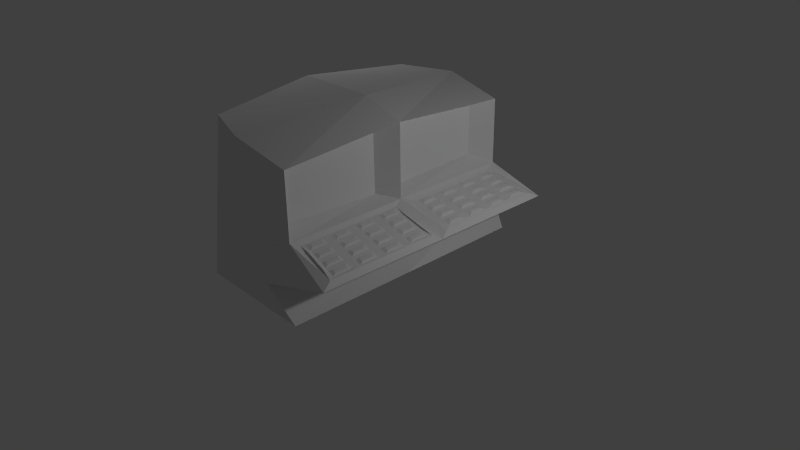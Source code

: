 # Source: term.blend  (saved by Blender 2.76.0; exported with 4.5.12 LTS)
import bpy
from mathutils import Matrix  # noqa: F401  (used for matrix-valued properties, if any)

bpy.ops.wm.read_factory_settings(use_empty=True)
scene = bpy.context.scene
scene.name = 'Scene'

# ---- collections
col_collection_1 = bpy.data.collections.new('Collection 1'); scene.collection.children.link(col_collection_1)

# ---- materials (node trees are filled in below, after node groups)
mat_material = bpy.data.materials.new('Material')
mat_material.alpha_threshold = 0.0
mat_material.use_transparent_shadow = False
mat_material.roughness = 0.5
mat_material.line_color = (0.0, 0.0, 0.0, 1.0)

# ---- material node trees

# ---- world
world_world = bpy.data.worlds.new('World'); scene.world = world_world
world_world.color = (0.05088, 0.05088, 0.05088)
world_world.use_sun_shadow = False
world_world.sun_shadow_jitter_overblur = 0.0
world_world.cycles.sampling_method = 'MANUAL'
world_world.cycles.sample_map_resolution = 256

# ---- cameras
cam_camera = bpy.data.cameras.new('Camera')
cam_camera.clip_end = 100.0
cam_camera.lens = 35.0
cam_camera.sensor_width = 32.0
cam_camera.sensor_height = 18.0
cam_camera.ortho_scale = 7.314
cam_camera.dof.focus_distance = 0.0
cam_camera.dof.aperture_fstop = 128.0

# ---- lights
light_lamp_001 = bpy.data.lights.new('Lamp.001', 'POINT')
light_lamp_001.transmission_factor = 0.0
light_lamp_001.cutoff_distance = 30.0
light_lamp_001.energy = 100.0
light_lamp_001.shadow_buffer_clip_start = 1.001
light_lamp_001.shadow_soft_size = 0.1
light_lamp_001.shadow_maximum_resolution = 0.006
light_lamp_001.use_absolute_resolution = True
light_lamp_001.cycles.use_multiple_importance_sampling = False
light_lamp = bpy.data.lights.new('Lamp', 'POINT')
light_lamp.transmission_factor = 0.0
light_lamp.cutoff_distance = 30.0
light_lamp.energy = 100.0
light_lamp.shadow_buffer_clip_start = 1.001
light_lamp.shadow_soft_size = 0.1
light_lamp.shadow_maximum_resolution = 0.006
light_lamp.use_absolute_resolution = True
light_lamp.cycles.use_multiple_importance_sampling = False

# ---- meshes
me_cube = bpy.data.meshes.new('Cube')
me_cube.from_pydata([(0.2697, 0.7258, 0.05664), (0.2697, -0.7342, 0.04819), (-1.119, -0.5933, 0.2902), (-1.133, 0.5878, 0.3187), (0.2697, 0.7258, 0.7123), (0.2697, -0.7342, 0.7207), (-1.119, -0.5738, 0.8556), (-1.134, 0.5665, 0.8486), (0.6571, 0.8774, -1.0), (0.6571, -0.8774, -1.0), (-0.283, 0.8543, 1.0), (-0.283, -0.8543, 1.0), (1.169, -0.8145, -0.25), (-0.283, 0.9491, -0.3314), (-0.283, -0.9491, -0.3077), (0.6571, -7.824e-08, -1.0), (-1.233, 0.2513, 0.3188), (-0.05228, -5.364e-07, 1.116), (-1.232, 0.1823, 0.9097), (0.2697, -0.09494, 0.003869), (0.2697, -0.09494, 0.8094), (1.175, -0.05905, -0.2586), (0.2697, 0.1034, 0.01231), (0.566, -0.7724, -0.09586), (0.5238, -0.8292, 0.8157), (0.2697, 0.1034, 0.8009), (0.5238, 0.8292, 0.8157), (0.5661, -0.06057, -0.09537), (0.5238, -4.768e-07, 0.9302), (0.5238, -0.8292, -0.04674), (1.212, -0.8794, -0.3272), (1.223, 0.8831, -0.3475), (0.5238, 0.8292, -0.04674), (1.217, 0.001824, -0.3374), (0.5238, -1.192e-07, -0.04674), (0.6153, -0.1114, -0.09257), (0.5661, -0.06057, -0.09537), (0.6153, -0.7248, -0.09252), (0.566, -0.7724, -0.09586), (1.12, -0.7601, -0.222), (1.169, -0.8145, -0.25), (1.175, -0.05905, -0.2586), (1.125, -0.1101, -0.2289), (0.6153, -0.3672, -0.09257), (0.5376, -0.4165, -0.08564), (0.6153, -0.4691, -0.09253), (0.8185, -0.739, -0.1446), (0.8751, -0.7935, -0.1438), (0.9171, -0.7459, -0.1699), (1.172, -0.4364, -0.2242), (1.123, -0.3842, -0.226), (1.122, -0.4861, -0.2249), (0.8626, -0.05619, -0.2059), (0.821, -0.1108, -0.1476), (0.9194, -0.1106, -0.1739), (0.82, -0.3741, -0.1463), (0.8196, -0.4759, -0.1459), (0.9181, -0.4792, -0.1716), (0.9184, -0.3773, -0.1722), (0.6153, -0.648, -0.0925), (0.6153, -0.546, -0.09255), (0.5376, -0.5945, -0.08576), (1.068, -0.7564, -0.2086), (0.9694, -0.7495, -0.1833), (1.026, -0.804, -0.1823), (1.124, -0.1962, -0.228), (1.124, -0.2981, -0.2269), (1.173, -0.2476, -0.2263), (1.071, -0.1102, -0.2145), (1.015, -0.05581, -0.2467), (0.973, -0.1105, -0.1882), (0.6153, -0.2902, -0.09255), (0.6153, -0.1884, -0.09259), (0.5376, -0.2385, -0.08551), (0.7662, -0.7354, -0.1312), (0.6676, -0.7285, -0.1059), (0.7243, -0.7829, -0.1052), (1.122, -0.5721, -0.224), (1.121, -0.674, -0.2229), (1.171, -0.6253, -0.222), (0.7673, -0.111, -0.1332), (0.7105, -0.05657, -0.1651), (0.6689, -0.1112, -0.1069), (1.069, -0.4843, -0.2111), (1.07, -0.3824, -0.212), (0.9715, -0.3791, -0.1861), (0.971, -0.481, -0.1854), (0.7669, -0.3723, -0.1324), (0.6684, -0.369, -0.1065), (0.6682, -0.4709, -0.1064), (0.7667, -0.4741, -0.132), (0.9191, -0.1931, -0.1734), (0.8207, -0.1915, -0.1472), (0.8203, -0.2934, -0.1467), (0.9187, -0.2949, -0.1727), (0.9178, -0.5616, -0.1711), (0.8192, -0.5565, -0.1455), (0.8188, -0.6585, -0.145), (0.9174, -0.6636, -0.1704), (0.7664, -0.6558, -0.1315), (0.7665, -0.5538, -0.1318), (0.668, -0.5487, -0.1062), (0.6678, -0.6507, -0.1061), (0.767, -0.2926, -0.1326), (0.7672, -0.1907, -0.133), (0.6688, -0.1892, -0.1068), (0.6686, -0.291, -0.1066), (1.07, -0.2972, -0.2128), (1.071, -0.1954, -0.2138), (0.9726, -0.1939, -0.1876), (0.972, -0.2957, -0.1868), (1.068, -0.6713, -0.2094), (1.069, -0.5694, -0.2103), (0.9705, -0.5643, -0.1847), (0.9699, -0.6663, -0.184), (0.5952, -0.7443, -0.1033), (0.5952, -0.6261, -0.1033), (1.14, -0.7823, -0.2429), (1.048, -0.7758, -0.2192), (1.145, -0.08924, -0.2504), (1.144, -0.2173, -0.2491), (1.051, -0.08948, -0.2253), (0.5952, -0.3873, -0.1032), (0.5952, -0.2691, -0.1032), (0.8386, -0.7612, -0.1657), (0.746, -0.7548, -0.1419), (1.143, -0.4659, -0.2463), (1.142, -0.594, -0.245), (0.7473, -0.09024, -0.1439), (0.8412, -0.09, -0.169), (1.049, -0.4628, -0.222), (1.143, -0.4057, -0.247), (1.05, -0.4025, -0.2225), (0.7466, -0.4527, -0.1428), (0.8398, -0.4558, -0.1672), (0.84, -0.3955, -0.1675), (0.7467, -0.3924, -0.143), (0.8989, -0.2135, -0.1839), (0.8994, -0.08986, -0.1846), (0.8407, -0.2126, -0.1684), (0.8976, -0.5814, -0.1817), (0.898, -0.4577, -0.1824), (0.8393, -0.5784, -0.1666), (0.5952, -0.5658, -0.1033), (0.5952, -0.4476, -0.1033), (0.9895, -0.7718, -0.2043), (0.8969, -0.7653, -0.1806), (1.144, -0.2776, -0.2484), (0.9933, -0.08962, -0.2097), (0.5952, -0.2089, -0.1032), (0.5952, -0.09062, -0.1032), (0.6877, -0.7507, -0.127), (1.141, -0.6543, -0.2443), (0.6891, -0.09039, -0.1283), (0.9912, -0.4609, -0.2067), (0.9915, -0.4006, -0.2073), (0.8983, -0.3975, -0.1828), (0.6883, -0.4507, -0.1276), (0.6884, -0.3905, -0.1277), (0.8987, -0.2738, -0.1835), (0.8405, -0.2729, -0.1681), (0.8974, -0.6417, -0.1813), (0.839, -0.6387, -0.1662), (0.7463, -0.6339, -0.1423), (0.7464, -0.5736, -0.1425), (0.6879, -0.6309, -0.1272), (0.6881, -0.5706, -0.1274), (0.7469, -0.2715, -0.1434), (0.7471, -0.2112, -0.1435), (0.6887, -0.2706, -0.1279), (0.6888, -0.2103, -0.1281), (1.05, -0.2761, -0.2237), (1.051, -0.2159, -0.2242), (0.9922, -0.2752, -0.2082), (0.9926, -0.215, -0.2087), (1.048, -0.6495, -0.2203), (1.049, -0.5892, -0.2209), (0.9902, -0.6465, -0.2053), (0.9905, -0.5862, -0.2058), (1.117, 0.7469, -0.2278), (1.18, 0.8215, -0.2836), (0.6296, 0.7111, -0.09221), (0.5639, 0.7792, -0.08439), (0.6296, 0.127, -0.09228), (0.5634, 0.05325, -0.08448), (1.113, 0.1283, -0.2211), (1.176, 0.0583, -0.2757), (0.8707, 0.804, -0.1855), (0.824, 0.7254, -0.1463), (0.9227, 0.7327, -0.1737), (1.178, 0.4392, -0.2801), (1.115, 0.4889, -0.225), (1.114, 0.3864, -0.2239), (0.6296, 0.4704, -0.09228), (0.5627, 0.4172, -0.08354), (0.6296, 0.3679, -0.09222), (0.8216, 0.1275, -0.1435), (0.8698, 0.05184, -0.182), (0.9205, 0.1278, -0.1699), (0.823, 0.4778, -0.1451), (0.8226, 0.3753, -0.1447), (0.9214, 0.3791, -0.1715), (0.9218, 0.4815, -0.1722), (0.6774, 0.7146, -0.1056), (0.7761, 0.7219, -0.133), (0.7241, 0.7932, -0.1446), (1.116, 0.6693, -0.2269), (1.116, 0.5667, -0.2259), (1.179, 0.6204, -0.2813), (0.6296, 0.1963, -0.09222), (0.6296, 0.2987, -0.09228), (0.5626, 0.2465, -0.08369), (1.066, 0.1281, -0.2087), (0.9671, 0.1279, -0.1823), (1.015, 0.05221, -0.2207), (0.9705, 0.7362, -0.1871), (1.069, 0.7434, -0.2144), (1.017, 0.8148, -0.2264), (1.114, 0.3086, -0.223), (1.113, 0.2062, -0.222), (1.177, 0.258, -0.278), (0.6296, 0.5395, -0.09222), (0.6296, 0.642, -0.09227), (0.5627, 0.588, -0.08339), (0.775, 0.1274, -0.1311), (0.6761, 0.1272, -0.1046), (0.7244, 0.05148, -0.1434), (1.067, 0.3846, -0.2111), (1.068, 0.4871, -0.2121), (0.9691, 0.4833, -0.185), (0.9685, 0.3809, -0.1843), (0.7757, 0.4759, -0.1322), (0.6769, 0.4722, -0.1052), (0.6767, 0.3697, -0.1051), (0.7755, 0.3735, -0.1318), (0.9224, 0.6584, -0.1733), (0.8237, 0.6529, -0.1459), (0.8233, 0.5503, -0.1455), (0.922, 0.5559, -0.1726), (0.9211, 0.3046, -0.171), (0.8223, 0.3026, -0.1443), (0.8219, 0.2002, -0.1439), (0.9208, 0.2022, -0.1703), (0.7752, 0.1993, -0.1313), (0.7754, 0.3017, -0.1317), (0.6765, 0.2997, -0.1049), (0.6763, 0.1973, -0.1048), (0.7758, 0.5477, -0.1324), (0.776, 0.6502, -0.1328), (0.6773, 0.6447, -0.1054), (0.6771, 0.5422, -0.1053), (1.068, 0.564, -0.2128), (1.069, 0.6666, -0.2138), (0.9701, 0.6611, -0.1864), (0.9695, 0.5585, -0.1857), (1.066, 0.2052, -0.2094), (1.067, 0.3076, -0.2104), (0.9681, 0.3056, -0.1837), (0.9675, 0.2032, -0.1829), (0.6035, 0.7363, -0.1063), (0.7036, 0.7437, -0.1342), (1.143, 0.776, -0.2566), (1.142, 0.6436, -0.2552), (0.6034, 0.09988, -0.1066), (0.6034, 0.2229, -0.1065), (1.139, 0.1012, -0.2491), (1.04, 0.101, -0.2228), (0.8966, 0.7579, -0.1879), (0.9968, 0.7653, -0.2158), (1.141, 0.4146, -0.2526), (1.14, 0.282, -0.2511), (0.6034, 0.4423, -0.1064), (0.6034, 0.5652, -0.1064), (0.8477, 0.1005, -0.1717), (0.7488, 0.1002, -0.1453), (1.041, 0.4108, -0.2256), (1.141, 0.4628, -0.2532), (1.042, 0.459, -0.226), (0.7494, 0.3996, -0.1462), (0.8488, 0.4034, -0.1732), (0.849, 0.4516, -0.1734), (0.7495, 0.4478, -0.1463), (0.8962, 0.6298, -0.1872), (0.8502, 0.7545, -0.175), (0.8497, 0.6272, -0.1743), (0.8949, 0.277, -0.1851), (0.8953, 0.4052, -0.1859), (0.8484, 0.2761, -0.1726), (0.7501, 0.7471, -0.1471), (1.142, 0.5953, -0.2546), (0.6034, 0.2711, -0.1065), (0.6034, 0.394, -0.1064), (0.9931, 0.1009, -0.2104), (0.8942, 0.1006, -0.184), (1.043, 0.7687, -0.2288), (1.139, 0.2338, -0.2506), (0.6035, 0.6134, -0.1063), (0.7023, 0.1001, -0.1329), (0.9948, 0.409, -0.2129), (0.9951, 0.4572, -0.2133), (0.8955, 0.4534, -0.1861), (0.7029, 0.3978, -0.1335), (0.703, 0.4461, -0.1336), (0.896, 0.5815, -0.1869), (0.8495, 0.5789, -0.1741), (0.8947, 0.2288, -0.1848), (0.8482, 0.2279, -0.1723), (0.7491, 0.2258, -0.1457), (0.7492, 0.274, -0.1458), (0.7025, 0.2249, -0.1331), (0.7026, 0.2731, -0.1333), (0.7497, 0.5734, -0.1466), (0.7498, 0.6216, -0.1467), (0.7033, 0.5708, -0.1338), (0.7034, 0.619, -0.1339), (1.042, 0.5897, -0.2272), (1.043, 0.638, -0.2276), (0.9958, 0.5871, -0.2143), (0.996, 0.6354, -0.2148), (1.04, 0.2318, -0.224), (1.041, 0.28, -0.2244), (0.9938, 0.2308, -0.2114), (0.9941, 0.279, -0.2118), (0.1154, -0.9486, -0.546), (0.5918, 0.001261, -0.542), (0.1154, 0.9474, -0.5538), (0.3327, 0.9327, -0.5454), (0.3232, -0.9326, -0.5387), (-1.223, -0.2483, 0.2902), (-1.0, 0.8583, -1.0), (-1.0, 0.7284, 1.0), (-1.223, -0.1721, 0.9195), (-1.166, 0.1759, 0.2307), (-1.021, 0.6766, 0.2307), (-1.019, 0.6481, 0.9245), (-1.167, 0.08501, 1.014), (-1.0, -0.8583, -1.0), (-1.0, -0.7284, 1.0), (-1.186, 3.167e-07, -1.0), (-1.186, 1.788e-07, 1.116), (-1.024, -0.6612, 0.2224), (-1.022, -0.637, 0.914), (-1.163, -0.1905, 0.2224), (-1.164, -0.09685, 1.0)], [], [(15, 9, 336, 338), (17, 339, 337, 11), (19, 20, 5, 1), (9, 323, 14, 11, 337, 336), (16, 18, 7, 3), (10, 13, 325, 8, 329, 330), (324, 327, 9, 15), (325, 326, 8), (327, 323, 9), (28, 26, 10, 17), (23, 12, 40, 64, 47, 76, 38), (26, 32, 31, 13, 10), (29, 24, 11, 14, 30), (189, 235, 253, 215), (24, 28, 17, 11), (326, 324, 15, 8), (2, 6, 331, 328), (0, 4, 25, 22), (10, 330, 339, 17), (8, 15, 338, 329), (19, 1, 29, 34), (1, 5, 24, 29), (5, 20, 28, 24), (20, 19, 34, 28), (4, 0, 32, 26), (0, 22, 34, 32), (25, 4, 26, 28), (22, 25, 28, 34), (23, 27, 34, 29), (12, 23, 29, 30), (21, 12, 30, 33), (27, 21, 33, 34), (216, 252, 206, 179), (182, 205, 187, 217, 180, 31, 32), (181, 222, 249, 203), (209, 183, 225, 246), (68, 108, 65, 42), (59, 37, 75, 102), (111, 62, 39, 78), (35, 72, 105, 82), (80, 104, 92, 53), (83, 112, 77, 51), (57, 95, 113, 86), (71, 43, 88, 106), (12, 21, 41, 67, 49, 79, 40), (54, 91, 109, 70), (21, 27, 36, 81, 52, 69, 41), (98, 48, 63, 114), (45, 60, 101, 89), (90, 100, 96, 56), (103, 87, 55, 93), (107, 84, 50, 66), (94, 58, 85, 110), (99, 74, 46, 97), (122, 44, 144), (124, 47, 146), (49, 131, 126), (52, 129, 138), (135, 134, 141, 156), (116, 143, 61), (118, 145, 64), (120, 147, 67), (121, 69, 148), (123, 149, 73), (125, 151, 76), (127, 152, 79), (128, 81, 153), (130, 132, 155, 154), (136, 158, 157, 133), (137, 139, 160, 159), (140, 142, 162, 161), (163, 164, 166, 165), (167, 168, 170, 169), (171, 172, 174, 173), (175, 176, 178, 177), (61, 38, 115, 116), (64, 40, 117, 118), (67, 41, 119, 120), (121, 119, 41, 69), (73, 44, 122, 123), (76, 47, 124, 125), (79, 49, 126, 127), (128, 129, 52, 81), (130, 126, 131, 132), (133, 134, 135, 136), (137, 138, 129, 139), (140, 141, 134, 142), (44, 61, 143, 144), (47, 64, 145, 146), (49, 67, 147, 131), (138, 148, 69, 52), (36, 73, 149, 150), (38, 76, 151, 115), (40, 79, 152, 117), (150, 153, 81, 36), (141, 154, 155, 156), (144, 157, 158, 122), (156, 159, 160, 135), (146, 161, 162, 124), (163, 162, 142, 164), (116, 165, 166, 143), (164, 133, 157, 166), (125, 163, 165, 151), (167, 160, 139, 168), (123, 169, 170, 149), (168, 128, 153, 170), (136, 167, 169, 158), (171, 147, 120, 172), (159, 173, 174, 137), (172, 121, 148, 174), (132, 171, 173, 155), (175, 152, 127, 176), (161, 177, 178, 140), (176, 130, 154, 178), (118, 175, 177, 145), (27, 23, 38, 61, 44, 73, 36), (37, 59, 116, 115), (39, 62, 118, 117), (42, 65, 120, 119), (68, 42, 119, 121), (43, 71, 123, 122), (46, 74, 125, 124), (51, 77, 127, 126), (80, 53, 129, 128), (83, 51, 126, 130), (50, 84, 132, 131), (90, 56, 134, 133), (55, 87, 136, 135), (91, 54, 138, 137), (53, 92, 139, 129), (95, 57, 141, 140), (56, 96, 142, 134), (60, 45, 144, 143), (63, 48, 146, 145), (66, 50, 131, 147), (54, 70, 148, 138), (72, 35, 150, 149), (75, 37, 115, 151), (78, 39, 117, 152), (35, 82, 153, 150), (57, 86, 154, 141), (85, 58, 156, 155), (45, 89, 157, 144), (88, 43, 122, 158), (58, 94, 159, 156), (93, 55, 135, 160), (48, 98, 161, 146), (97, 46, 124, 162), (99, 97, 162, 163), (96, 100, 164, 142), (59, 102, 165, 116), (101, 60, 143, 166), (100, 90, 133, 164), (89, 101, 166, 157), (74, 99, 163, 125), (102, 75, 151, 165), (103, 93, 160, 167), (92, 104, 168, 139), (71, 106, 169, 123), (105, 72, 149, 170), (104, 80, 128, 168), (82, 105, 170, 153), (87, 103, 167, 136), (106, 88, 158, 169), (107, 66, 147, 171), (65, 108, 172, 120), (94, 110, 173, 159), (109, 91, 137, 174), (108, 68, 121, 172), (70, 109, 174, 148), (84, 107, 171, 132), (110, 85, 155, 173), (111, 78, 152, 175), (77, 112, 176, 127), (98, 114, 177, 161), (113, 95, 140, 178), (112, 83, 130, 176), (86, 113, 178, 154), (62, 111, 175, 118), (114, 63, 145, 177), (195, 210, 245, 233), (234, 244, 240, 200), (201, 239, 257, 230), (221, 193, 232, 250), (255, 212, 185, 219), (227, 256, 218, 192), (186, 214, 197, 226, 184, 34, 33), (242, 198, 213, 258), (184, 211, 194, 223, 182, 32, 34), (204, 248, 236, 188), (247, 231, 199, 237), (251, 228, 191, 207), (238, 202, 229, 254), (243, 224, 196, 241), (187, 283, 267), (190, 276, 269), (271, 194, 291), (273, 197, 293), (280, 279, 286, 300), (260, 288, 205), (262, 289, 208), (264, 290, 211), (266, 292, 214), (268, 294, 217), (270, 295, 220), (272, 296, 223), (274, 297, 226), (275, 277, 299, 298), (281, 302, 301, 278), (282, 284, 304, 303), (285, 287, 306, 305), (307, 308, 310, 309), (311, 312, 314, 313), (315, 316, 318, 317), (319, 320, 322, 321), (205, 182, 259, 260), (208, 180, 261, 262), (211, 184, 263, 264), (214, 186, 265, 266), (217, 187, 267, 268), (220, 190, 269, 270), (223, 194, 271, 272), (226, 197, 273, 274), (275, 269, 276, 277), (278, 279, 280, 281), (282, 267, 283, 284), (285, 286, 279, 287), (187, 205, 288, 283), (190, 208, 289, 276), (194, 211, 290, 291), (197, 214, 292, 293), (180, 217, 294, 261), (186, 220, 295, 265), (182, 223, 296, 259), (184, 226, 297, 263), (286, 298, 299, 300), (291, 301, 302, 271), (300, 303, 304, 280), (293, 305, 306, 273), (307, 306, 287, 308), (264, 309, 310, 290), (308, 278, 301, 310), (274, 307, 309, 297), (311, 304, 284, 312), (272, 313, 314, 296), (312, 288, 260, 314), (281, 311, 313, 302), (315, 289, 262, 316), (303, 317, 318, 282), (316, 294, 268, 318), (277, 315, 317, 299), (319, 295, 270, 320), (305, 321, 322, 285), (320, 275, 298, 322), (266, 319, 321, 292), (180, 208, 190, 220, 186, 33, 31), (181, 203, 260, 259), (179, 206, 262, 261), (183, 209, 264, 263), (185, 212, 266, 265), (189, 215, 268, 267), (192, 218, 270, 269), (193, 221, 272, 271), (196, 224, 274, 273), (227, 192, 269, 275), (191, 228, 277, 276), (234, 200, 279, 278), (199, 231, 281, 280), (235, 189, 267, 282), (188, 236, 284, 283), (239, 201, 286, 285), (200, 240, 287, 279), (204, 188, 283, 288), (207, 191, 276, 289), (210, 195, 291, 290), (213, 198, 293, 292), (216, 179, 261, 294), (219, 185, 265, 295), (222, 181, 259, 296), (225, 183, 263, 297), (201, 230, 298, 286), (229, 202, 300, 299), (195, 233, 301, 291), (232, 193, 271, 302), (202, 238, 303, 300), (237, 199, 280, 304), (198, 242, 305, 293), (241, 196, 273, 306), (243, 241, 306, 307), (240, 244, 308, 287), (209, 246, 309, 264), (245, 210, 290, 310), (244, 234, 278, 308), (233, 245, 310, 301), (224, 243, 307, 274), (246, 225, 297, 309), (247, 237, 304, 311), (236, 248, 312, 284), (221, 250, 313, 272), (249, 222, 296, 314), (248, 204, 288, 312), (203, 249, 314, 260), (231, 247, 311, 281), (250, 232, 302, 313), (251, 207, 289, 315), (206, 252, 316, 262), (238, 254, 317, 303), (253, 235, 282, 318), (252, 216, 294, 316), (215, 253, 318, 268), (228, 251, 315, 277), (254, 229, 299, 317), (255, 219, 295, 319), (218, 256, 320, 270), (242, 258, 321, 305), (257, 239, 285, 322), (256, 227, 275, 320), (230, 257, 322, 298), (212, 255, 319, 266), (258, 213, 292, 321), (33, 30, 327, 324), (13, 31, 326, 325), (30, 14, 323, 327), (31, 33, 324, 326), (332, 333, 329, 338), (333, 334, 330, 329), (334, 335, 339, 330), (335, 332, 338, 339), (16, 3, 333, 332), (3, 7, 334, 333), (7, 18, 335, 334), (18, 16, 332, 335), (341, 340, 336, 337), (340, 342, 338, 336), (343, 341, 337, 339), (342, 343, 339, 338), (6, 2, 340, 341), (2, 328, 342, 340), (331, 6, 341, 343), (328, 331, 343, 342)])
_ca = me_cube.color_attributes.new('Col', 'BYTE_COLOR', 'CORNER')
_ca.data.foreach_set('color', [1.0, 1.0, 1.0, 1.0, 1.0, 1.0, 1.0, 1.0, 1.0, 1.0, 1.0, 1.0, 1.0, 1.0, 1.0, 1.0, 0.7682, 0.624, 0.3864, 1.0, 0.7682, 0.624, 0.3864, 1.0, 0.7682, 0.624, 0.3864, 1.0, 0.7682, 0.624, 0.3916, 1.0, 0.4452, 0.9823, 1.0, 1.0, 0.4452, 0.9823, 1.0, 1.0, 0.4452, 0.9823, 1.0, 1.0, 0.4452, 0.9823, 1.0, 1.0, 0.7682, 0.624, 0.3864, 1.0, 0.7682, 0.624, 0.3864, 1.0, 0.7682, 0.624, 0.3864, 1.0, 0.7682, 0.624, 0.3864, 1.0, 0.7682, 0.624, 0.3864, 1.0, 0.7682, 0.624, 0.3864, 1.0, 0.7605, 0.6172, 0.3813, 0.9961, 0.7682, 0.6172, 0.3813, 1.0, 0.7682, 0.6172, 0.3813, 1.0, 0.7682, 0.6172, 0.3813, 1.0, 0.7682, 0.624, 0.3864, 1.0, 0.7682, 0.624, 0.3864, 1.0, 0.7682, 0.624, 0.3864, 1.0, 0.7682, 0.624, 0.3864, 1.0, 0.7682, 0.624, 0.3864, 1.0, 0.7682, 0.624, 0.3864, 1.0, 0.7682, 0.624, 0.3864, 1.0, 0.7682, 0.624, 0.3864, 1.0, 0.7682, 0.624, 0.3864, 1.0, 0.7682, 0.624, 0.3864, 1.0, 0.7682, 0.624, 0.3864, 1.0, 0.7682, 0.624, 0.3864, 1.0, 0.7682, 0.624, 0.3864, 1.0, 0.7682, 0.624, 0.3864, 1.0, 0.7682, 0.624, 0.3864, 1.0, 0.7682, 0.624, 0.3864, 1.0, 0.7682, 0.624, 0.3864, 1.0, 0.7682, 0.624, 0.3864, 1.0, 0.7682, 0.624, 0.3864, 1.0, 0.7682, 0.624, 0.3864, 1.0, 0.7682, 0.624, 0.3864, 1.0, 0.7682, 0.624, 0.3864, 1.0, 0.7682, 0.624, 0.3864, 1.0, 0.7682, 0.624, 0.3864, 1.0, 0.7682, 0.624, 0.3864, 1.0, 0.7682, 0.624, 0.3864, 1.0, 0.7682, 0.624, 0.3864, 1.0, 0.7682, 0.624, 0.3864, 1.0, 0.7682, 0.624, 0.3864, 1.0, 0.7682, 0.624, 0.3864, 1.0, 0.7682, 0.624, 0.3864, 1.0, 0.7682, 0.624, 0.3864, 1.0, 0.7682, 0.624, 0.3864, 1.0, 0.7682, 0.624, 0.3864, 1.0, 0.7682, 0.624, 0.3916, 1.0, 0.7682, 0.624, 0.3864, 1.0, 0.7682, 0.624, 0.3864, 1.0, 0.2747, 0.227, 0.1413, 1.0, 0.2747, 0.227, 0.1413, 1.0, 0.2747, 0.227, 0.1413, 1.0, 0.2747, 0.227, 0.1413, 1.0, 0.7682, 0.624, 0.3864, 1.0, 0.7682, 0.624, 0.3864, 1.0, 0.7682, 0.624, 0.3864, 1.0, 0.7758, 0.6308, 0.3968, 1.0, 0.7682, 0.624, 0.3864, 1.0, 0.7682, 0.624, 0.3864, 1.0, 0.7682, 0.624, 0.3864, 1.0, 0.7682, 0.624, 0.3864, 1.0, 0.7605, 0.624, 0.3813, 0.9961, 0.7605, 0.624, 0.3813, 1.0, 0.7605, 0.624, 0.3813, 1.0, 0.7605, 0.624, 0.3813, 1.0, 0.5395, 0.9911, 1.0, 1.0, 0.4452, 0.9823, 1.0, 1.0, 0.4452, 0.9823, 1.0, 1.0, 0.4452, 0.9823, 1.0, 1.0, 0.7913, 0.6584, 0.4397, 1.0, 0.7682, 0.624, 0.3864, 1.0, 0.7682, 0.624, 0.3864, 1.0, 0.7913, 0.6514, 0.4233, 1.0, 1.0, 1.0, 1.0, 1.0, 1.0, 1.0, 1.0, 1.0, 1.0, 1.0, 1.0, 1.0, 1.0, 1.0, 1.0, 1.0, 0.7682, 0.624, 0.3864, 1.0, 0.7682, 0.624, 0.3864, 1.0, 0.7682, 0.624, 0.3864, 1.0, 0.7682, 0.624, 0.3864, 1.0, 0.7682, 0.624, 0.3864, 1.0, 0.7758, 0.6308, 0.402, 1.0, 0.7682, 0.624, 0.3864, 1.0, 0.7682, 0.624, 0.3864, 1.0, 0.7758, 0.6308, 0.402, 1.0, 0.7682, 0.624, 0.3864, 1.0, 0.7682, 0.624, 0.3864, 1.0, 0.7682, 0.624, 0.3864, 1.0, 0.7682, 0.624, 0.3864, 1.0, 0.7682, 0.624, 0.3864, 1.0, 0.7682, 0.624, 0.3864, 1.0, 0.7682, 0.624, 0.3864, 1.0, 0.7682, 0.624, 0.3864, 1.0, 0.7682, 0.624, 0.3864, 1.0, 0.7682, 0.624, 0.3864, 1.0, 0.7682, 0.624, 0.3864, 1.0, 0.7682, 0.624, 0.3864, 1.0, 0.7682, 0.624, 0.3864, 1.0, 0.7682, 0.624, 0.3864, 1.0, 0.7682, 0.624, 0.3864, 1.0, 0.7682, 0.624, 0.3864, 1.0, 0.7682, 0.624, 0.3864, 1.0, 0.7682, 0.624, 0.3864, 1.0, 0.7682, 0.624, 0.3864, 1.0, 0.7682, 0.624, 0.3864, 1.0, 0.7682, 0.624, 0.3864, 1.0, 0.7682, 0.624, 0.3864, 1.0, 0.7682, 0.624, 0.3864, 1.0, 0.7682, 0.624, 0.3864, 1.0, 0.7682, 0.624, 0.3864, 1.0, 0.7682, 0.624, 0.3864, 1.0, 0.7682, 0.624, 0.3864, 1.0, 0.7682, 0.624, 0.3864, 1.0, 0.7682, 0.624, 0.3864, 1.0, 0.7682, 0.624, 0.3864, 1.0, 0.7682, 0.624, 0.3864, 1.0, 0.7682, 0.624, 0.3864, 1.0, 0.7682, 0.624, 0.3864, 1.0, 0.7682, 0.624, 0.3864, 1.0, 0.7682, 0.624, 0.3864, 1.0, 0.7682, 0.624, 0.3864, 1.0, 0.7682, 0.624, 0.3864, 1.0, 0.7682, 0.624, 0.3864, 1.0, 0.7682, 0.624, 0.3864, 1.0, 0.2705, 0.227, 0.1384, 0.9961, 0.2747, 0.227, 0.1384, 0.9961, 0.2747, 0.227, 0.1384, 0.9961, 0.2747, 0.227, 0.1384, 0.9961, 0.7682, 0.624, 0.3864, 1.0, 0.7682, 0.624, 0.3864, 1.0, 0.7682, 0.624, 0.3864, 1.0, 0.7682, 0.624, 0.3864, 1.0, 0.7682, 0.624, 0.3864, 1.0, 0.7682, 0.624, 0.3864, 1.0, 0.7682, 0.624, 0.3864, 1.0, 0.2705, 0.2232, 0.1384, 0.9961, 0.2705, 0.2232, 0.1384, 0.9961, 0.2705, 0.2232, 0.1384, 0.9961, 0.2705, 0.2232, 0.1384, 0.9961, 0.2705, 0.227, 0.1384, 0.9961, 0.2705, 0.227, 0.1384, 0.9961, 0.2705, 0.2232, 0.1384, 0.9961, 0.2705, 0.227, 0.1384, 0.9961, 0.2705, 0.227, 0.1384, 0.9961, 0.2747, 0.227, 0.1413, 0.9961, 0.2747, 0.227, 0.1413, 0.9961, 0.2747, 0.227, 0.1413, 0.9961, 0.2705, 0.227, 0.1384, 0.9961, 0.2705, 0.227, 0.1384, 0.9961, 0.2705, 0.227, 0.1384, 0.9961, 0.2705, 0.227, 0.1384, 0.9961, 0.2747, 0.2232, 0.1384, 0.9961, 0.2747, 0.2232, 0.1384, 0.9961, 0.2747, 0.2232, 0.1384, 0.9961, 0.2747, 0.2232, 0.1384, 0.9961, 0.2705, 0.2232, 0.1384, 0.9961, 0.2747, 0.227, 0.1384, 1.0, 0.2705, 0.227, 0.1413, 1.0, 0.2747, 0.227, 0.1384, 0.9961, 0.2705, 0.2232, 0.1384, 0.9961, 0.2747, 0.227, 0.1413, 0.9961, 0.2747, 0.227, 0.1413, 0.9961, 0.2747, 0.227, 0.1413, 0.9961, 0.2705, 0.227, 0.1413, 0.9961, 0.2705, 0.227, 0.1413, 0.9961, 0.2705, 0.227, 0.1384, 0.9961, 0.2705, 0.227, 0.1413, 0.9961, 0.2747, 0.227, 0.1384, 0.9961, 0.2747, 0.2232, 0.1384, 0.9961, 0.2747, 0.227, 0.1384, 0.9961, 0.2747, 0.227, 0.1384, 0.9961, 0.2705, 0.227, 0.1384, 0.9961, 0.2747, 0.227, 0.1384, 0.9961, 0.2747, 0.227, 0.1384, 0.9961, 0.2747, 0.227, 0.1384, 0.9961, 0.7682, 0.624, 0.3864, 1.0, 0.7682, 0.624, 0.3864, 1.0, 0.7682, 0.624, 0.3864, 1.0, 0.7682, 0.624, 0.3864, 1.0, 0.7682, 0.624, 0.3864, 1.0, 0.7682, 0.624, 0.3864, 1.0, 0.7682, 0.624, 0.3864, 1.0, 0.2705, 0.2232, 0.1384, 0.9961, 0.2705, 0.2232, 0.1384, 0.9961, 0.2705, 0.2232, 0.1384, 0.9961, 0.2705, 0.2232, 0.1384, 0.9961, 0.7682, 0.624, 0.3864, 1.0, 0.7682, 0.624, 0.3864, 1.0, 0.7682, 0.624, 0.3864, 1.0, 0.7682, 0.624, 0.3864, 1.0, 0.7682, 0.624, 0.3864, 1.0, 0.7682, 0.624, 0.3864, 1.0, 0.7682, 0.624, 0.3864, 1.0, 0.2747, 0.227, 0.1384, 1.0, 0.2747, 0.227, 0.1384, 0.9961, 0.2747, 0.227, 0.1384, 1.0, 0.2747, 0.227, 0.1384, 1.0, 0.2705, 0.227, 0.1384, 0.9961, 0.2705, 0.227, 0.1384, 0.9961, 0.2705, 0.227, 0.1384, 0.9961, 0.2705, 0.227, 0.1384, 0.9961, 0.2747, 0.227, 0.1413, 1.0, 0.2747, 0.227, 0.1413, 1.0, 0.2747, 0.227, 0.1413, 1.0, 0.2705, 0.227, 0.1384, 0.9961, 0.2705, 0.2232, 0.1384, 0.9961, 0.2747, 0.227, 0.1384, 0.9961, 0.2747, 0.227, 0.1384, 0.9961, 0.2747, 0.227, 0.1384, 0.9961, 0.2705, 0.2232, 0.1384, 0.9961, 0.2705, 0.2232, 0.1384, 0.9961, 0.2705, 0.2232, 0.1384, 0.9961, 0.2705, 0.2232, 0.1384, 0.9961, 0.2747, 0.227, 0.1413, 0.9961, 0.2747, 0.227, 0.1413, 0.9961, 0.2747, 0.227, 0.1384, 0.9961, 0.2747, 0.227, 0.1413, 0.9961, 0.2747, 0.2232, 0.1384, 0.9961, 0.3712, 0.3005, 0.1845, 1.0, 0.314, 0.2582, 0.1559, 1.0, 0.2747, 0.2232, 0.1384, 0.9961, 0.7682, 0.624, 0.3864, 1.0, 0.7682, 0.624, 0.3864, 1.0, 0.7682, 0.624, 0.3864, 1.0, 0.7682, 0.624, 0.3864, 1.0, 0.7682, 0.624, 0.3864, 1.0, 0.7682, 0.624, 0.3864, 1.0, 0.7682, 0.624, 0.3864, 1.0, 0.7682, 0.624, 0.3864, 1.0, 0.7682, 0.624, 0.3864, 1.0, 0.7682, 0.624, 0.3864, 1.0, 0.7682, 0.624, 0.3864, 1.0, 0.7682, 0.624, 0.3864, 1.0, 0.2747, 0.227, 0.1384, 1.0, 0.2747, 0.227, 0.1413, 1.0, 0.2747, 0.227, 0.1384, 1.0, 0.2747, 0.227, 0.1413, 0.9961, 0.7682, 0.624, 0.3864, 1.0, 0.7682, 0.624, 0.3864, 1.0, 0.7682, 0.624, 0.3864, 1.0, 0.7682, 0.624, 0.3864, 1.0, 0.7682, 0.624, 0.3864, 1.0, 0.7682, 0.624, 0.3864, 1.0, 0.7682, 0.624, 0.3864, 1.0, 0.7682, 0.624, 0.3864, 1.0, 0.7682, 0.624, 0.3864, 1.0, 0.7682, 0.624, 0.3864, 1.0, 0.7157, 0.5841, 0.3613, 1.0, 0.7682, 0.624, 0.3864, 1.0, 0.7682, 0.624, 0.3864, 1.0, 0.7682, 0.624, 0.3864, 1.0, 0.7682, 0.624, 0.3864, 1.0, 0.7682, 0.624, 0.3864, 1.0, 0.7682, 0.624, 0.3864, 1.0, 0.7682, 0.624, 0.3864, 1.0, 0.7682, 0.624, 0.3864, 1.0, 0.7682, 0.624, 0.3864, 1.0, 0.7682, 0.624, 0.3864, 1.0, 0.7682, 0.624, 0.3864, 1.0, 0.7682, 0.624, 0.3864, 1.0, 0.7682, 0.624, 0.3864, 1.0, 0.2705, 0.227, 0.1413, 0.9961, 0.2747, 0.227, 0.1413, 1.0, 0.2747, 0.227, 0.1413, 1.0, 0.2747, 0.227, 0.1384, 0.9961, 0.2747, 0.227, 0.1413, 0.9961, 0.2747, 0.227, 0.1413, 1.0, 0.2747, 0.227, 0.1413, 1.0, 0.2747, 0.227, 0.1413, 1.0, 0.2747, 0.227, 0.1413, 1.0, 0.2747, 0.227, 0.1413, 0.9961, 0.2747, 0.227, 0.1413, 1.0, 0.2747, 0.227, 0.1413, 1.0, 0.2747, 0.227, 0.1413, 1.0, 0.2747, 0.227, 0.1413, 1.0, 0.2747, 0.2232, 0.1384, 0.9961, 0.2747, 0.227, 0.1413, 1.0, 0.2747, 0.227, 0.1413, 1.0, 0.2747, 0.227, 0.1413, 1.0, 0.2747, 0.227, 0.1413, 0.9961, 0.2705, 0.227, 0.1413, 0.9961, 0.2747, 0.227, 0.1413, 1.0, 0.2747, 0.227, 0.1413, 1.0, 0.2747, 0.227, 0.1413, 1.0, 0.2747, 0.227, 0.1413, 1.0, 0.2705, 0.2232, 0.1384, 0.9961, 0.2747, 0.227, 0.1413, 1.0, 0.2705, 0.227, 0.1384, 1.0, 0.2747, 0.227, 0.1413, 1.0, 0.2747, 0.2232, 0.1384, 0.9961, 0.2747, 0.227, 0.1413, 0.9961, 0.2747, 0.227, 0.1413, 1.0, 0.2747, 0.227, 0.1413, 1.0, 0.7682, 0.624, 0.3864, 1.0, 0.7682, 0.624, 0.3864, 1.0, 0.7682, 0.624, 0.3864, 1.0, 0.7682, 0.624, 0.3864, 1.0, 1.0, 0.7305, 0.3763, 1.0, 0.7682, 0.624, 0.3864, 1.0, 0.7682, 0.624, 0.3864, 1.0, 0.7682, 0.624, 0.3864, 1.0, 0.7682, 0.624, 0.3864, 1.0, 0.7682, 0.624, 0.3864, 1.0, 0.7682, 0.624, 0.3864, 1.0, 0.7682, 0.624, 0.3864, 1.0, 0.7682, 0.624, 0.3864, 1.0, 0.7682, 0.624, 0.3864, 1.0, 0.6939, 0.5647, 0.3467, 1.0, 0.7157, 0.5841, 0.3613, 1.0, 0.7682, 0.624, 0.3864, 1.0, 0.7682, 0.624, 0.3864, 1.0, 0.7682, 0.624, 0.3864, 1.0, 0.7682, 0.624, 0.3864, 1.0, 0.7682, 0.624, 0.3864, 1.0, 0.7682, 0.624, 0.3864, 1.0, 0.7682, 0.624, 0.3864, 1.0, 0.7682, 0.624, 0.3864, 1.0, 0.7682, 0.624, 0.3864, 1.0, 0.7682, 0.624, 0.3864, 1.0, 0.7682, 0.624, 0.3864, 1.0, 0.7682, 0.624, 0.3864, 1.0, 0.7682, 0.624, 0.3864, 1.0, 0.7605, 0.6172, 0.3813, 1.0, 0.7682, 0.624, 0.3864, 1.0, 0.7682, 0.624, 0.3864, 1.0, 0.2705, 0.227, 0.1413, 0.9961, 0.2747, 0.227, 0.1413, 1.0, 0.2747, 0.227, 0.1413, 1.0, 0.2747, 0.227, 0.1413, 1.0, 0.2747, 0.227, 0.1413, 1.0, 0.2747, 0.227, 0.1413, 1.0, 0.2747, 0.227, 0.1384, 1.0, 0.2747, 0.227, 0.1413, 0.9961, 0.2747, 0.227, 0.1413, 1.0, 0.2747, 0.227, 0.1384, 0.9961, 0.2747, 0.227, 0.1413, 1.0, 0.2747, 0.227, 0.1413, 0.9961, 0.2747, 0.227, 0.1413, 1.0, 0.2747, 0.227, 0.1384, 1.0, 0.2747, 0.227, 0.1413, 1.0, 0.2747, 0.227, 0.1413, 1.0, 0.7682, 0.624, 0.3864, 1.0, 0.7682, 0.624, 0.3864, 1.0, 0.7682, 0.624, 0.3864, 1.0, 0.7682, 0.624, 0.3864, 1.0, 0.7682, 0.624, 0.3864, 1.0, 0.7682, 0.624, 0.3864, 1.0, 0.7682, 0.624, 0.3864, 1.0, 0.7682, 0.624, 0.3864, 1.0, 0.7682, 0.624, 0.3864, 1.0, 0.7682, 0.624, 0.3864, 1.0, 0.7682, 0.624, 0.3864, 1.0, 0.7682, 0.624, 0.3864, 1.0, 0.7682, 0.624, 0.3864, 1.0, 0.7682, 0.624, 0.3864, 1.0, 0.7157, 0.5841, 0.3613, 1.0, 0.7682, 0.624, 0.3864, 1.0, 0.7682, 0.624, 0.3864, 1.0, 0.7682, 0.624, 0.3864, 1.0, 0.7682, 0.624, 0.3864, 1.0, 0.7682, 0.624, 0.3864, 1.0, 0.7682, 0.624, 0.3864, 1.0, 0.7682, 0.624, 0.3864, 1.0, 0.7682, 0.624, 0.3864, 1.0, 0.7682, 0.624, 0.3864, 1.0, 0.7682, 0.624, 0.3864, 1.0, 0.7682, 0.624, 0.3864, 1.0, 0.7682, 0.624, 0.3864, 1.0, 0.7682, 0.624, 0.3864, 1.0, 0.7605, 0.6172, 0.3864, 1.0, 0.7682, 0.624, 0.3864, 1.0, 0.7682, 0.624, 0.3864, 1.0, 0.7682, 0.624, 0.3864, 1.0, 0.2747, 0.227, 0.1384, 1.0, 0.2747, 0.227, 0.1384, 0.9961, 0.2747, 0.227, 0.1413, 1.0, 0.2747, 0.227, 0.1413, 0.9961, 0.2705, 0.227, 0.1384, 0.9961, 0.2747, 0.227, 0.1413, 1.0, 0.2747, 0.227, 0.1413, 1.0, 0.2747, 0.227, 0.1384, 1.0, 0.2747, 0.227, 0.1413, 0.9961, 0.2747, 0.227, 0.1413, 1.0, 0.2747, 0.227, 0.1413, 1.0, 0.2747, 0.227, 0.1384, 1.0, 0.2747, 0.227, 0.1384, 1.0, 0.2747, 0.227, 0.1413, 1.0, 0.2747, 0.2232, 0.1384, 0.9961, 0.2747, 0.227, 0.1413, 1.0, 0.2747, 0.227, 0.1413, 1.0, 0.2747, 0.2232, 0.1384, 0.9961, 0.2747, 0.227, 0.1413, 1.0, 0.2747, 0.227, 0.1413, 1.0, 0.2747, 0.227, 0.1413, 1.0, 0.2705, 0.227, 0.1413, 0.9961, 0.2747, 0.227, 0.1413, 0.9961, 0.2747, 0.227, 0.1384, 0.9961, 0.2747, 0.227, 0.1413, 1.0, 0.2747, 0.227, 0.1413, 1.0, 0.2747, 0.227, 0.1413, 1.0, 0.2747, 0.227, 0.1413, 0.9961, 0.2747, 0.227, 0.1413, 1.0, 0.2747, 0.227, 0.1413, 1.0, 0.2705, 0.227, 0.1413, 0.9961, 0.2747, 0.227, 0.1413, 1.0, 0.2747, 0.227, 0.1413, 1.0, 0.2747, 0.227, 0.1413, 1.0, 0.2747, 0.227, 0.1413, 0.9961, 0.2747, 0.227, 0.1413, 1.0, 0.2747, 0.227, 0.1413, 0.9961, 0.2747, 0.227, 0.1413, 1.0, 0.2747, 0.227, 0.1413, 1.0, 0.2747, 0.227, 0.1413, 1.0, 0.2747, 0.227, 0.1413, 1.0, 0.2747, 0.227, 0.1413, 1.0, 0.2747, 0.227, 0.1413, 1.0, 0.2747, 0.227, 0.1413, 1.0, 0.2747, 0.227, 0.1413, 0.9961, 0.2747, 0.227, 0.1413, 1.0, 0.2747, 0.227, 0.1413, 1.0, 0.2747, 0.227, 0.1413, 1.0, 0.2705, 0.2232, 0.1384, 0.9961, 0.2747, 0.227, 0.1413, 1.0, 0.2747, 0.227, 0.1413, 0.9961, 0.2747, 0.227, 0.1413, 1.0, 0.2747, 0.227, 0.1413, 1.0, 0.2747, 0.227, 0.1413, 1.0, 0.2705, 0.227, 0.1384, 1.0, 0.2747, 0.227, 0.1413, 1.0, 0.2747, 0.227, 0.1413, 1.0, 0.2747, 0.227, 0.1413, 1.0, 0.2747, 0.2232, 0.1413, 0.9961, 0.2705, 0.227, 0.1384, 1.0, 0.2747, 0.227, 0.1413, 1.0, 0.2705, 0.2232, 0.1384, 0.9961, 0.2747, 0.227, 0.1413, 1.0, 0.2747, 0.227, 0.1413, 1.0, 0.2747, 0.2232, 0.1384, 0.9961, 0.2747, 0.227, 0.1413, 1.0, 0.2747, 0.227, 0.1413, 1.0, 0.2747, 0.227, 0.1413, 0.9961, 0.2747, 0.227, 0.1413, 1.0, 0.2747, 0.227, 0.1413, 1.0, 0.2747, 0.227, 0.1413, 1.0, 0.2747, 0.227, 0.1413, 1.0, 0.2747, 0.227, 0.1413, 0.9961, 0.2705, 0.227, 0.1413, 0.9961, 0.2747, 0.227, 0.1384, 0.9961, 0.2747, 0.227, 0.1413, 1.0, 0.2747, 0.227, 0.1413, 1.0, 0.2747, 0.2232, 0.1384, 0.9961, 0.2747, 0.227, 0.1413, 1.0, 0.2747, 0.227, 0.1413, 1.0, 0.7682, 0.624, 0.3864, 1.0, 0.7682, 0.624, 0.3864, 1.0, 0.7682, 0.624, 0.3864, 1.0, 0.4072, 0.1912, 0.08438, 0.4353, 0.8469, 0.6654, 0.4342, 0.9765, 0.8148, 0.624, 0.3763, 1.0, 0.7682, 0.624, 0.3864, 1.0, 0.2705, 0.227, 0.1384, 0.9961, 0.2705, 0.227, 0.1384, 0.9961, 0.2747, 0.227, 0.1413, 1.0, 0.2747, 0.227, 0.1384, 0.9961, 0.2747, 0.2232, 0.1384, 0.9961, 0.2747, 0.2232, 0.1384, 0.9961, 0.2747, 0.227, 0.1413, 1.0, 0.2747, 0.227, 0.1413, 0.9961, 0.2747, 0.227, 0.1413, 0.9961, 0.2747, 0.227, 0.1413, 0.9961, 0.2747, 0.227, 0.1413, 0.9961, 0.2747, 0.227, 0.1413, 1.0, 0.2705, 0.227, 0.1384, 0.9961, 0.2747, 0.227, 0.1413, 0.9961, 0.2747, 0.227, 0.1413, 1.0, 0.2747, 0.227, 0.1413, 1.0, 0.2747, 0.227, 0.1384, 0.9961, 0.2705, 0.227, 0.1384, 0.9961, 0.2747, 0.227, 0.1413, 0.9961, 0.2747, 0.227, 0.1384, 1.0, 0.2747, 0.2232, 0.1384, 0.9961, 0.2747, 0.2232, 0.1384, 0.9961, 0.2747, 0.227, 0.1413, 1.0, 0.2747, 0.227, 0.1413, 1.0, 0.2705, 0.227, 0.1413, 0.9961, 0.2705, 0.227, 0.1384, 0.9961, 0.2747, 0.227, 0.1413, 1.0, 0.2747, 0.227, 0.1413, 1.0, 0.2705, 0.2232, 0.1384, 0.9961, 0.2747, 0.227, 0.1413, 0.9961, 0.2747, 0.227, 0.1413, 1.0, 0.2747, 0.227, 0.1413, 1.0, 0.2705, 0.227, 0.1413, 0.9961, 0.2705, 0.227, 0.1413, 0.9961, 0.2747, 0.227, 0.1413, 1.0, 0.2705, 0.227, 0.1413, 0.9961, 0.2705, 0.2232, 0.1384, 0.9961, 0.2705, 0.2232, 0.1384, 0.9961, 0.2747, 0.227, 0.1413, 1.0, 0.2747, 0.227, 0.1413, 1.0, 0.2747, 0.227, 0.1413, 1.0, 0.2705, 0.227, 0.1384, 0.9961, 0.2747, 0.227, 0.1413, 1.0, 0.2747, 0.227, 0.1413, 1.0, 0.2747, 0.227, 0.1384, 0.9961, 0.2747, 0.227, 0.1384, 0.9961, 0.2747, 0.227, 0.1413, 0.9961, 0.2747, 0.227, 0.1384, 1.0, 0.2705, 0.2232, 0.1384, 0.9961, 0.2705, 0.2232, 0.1384, 0.9961, 0.2747, 0.227, 0.1384, 0.9961, 0.2747, 0.227, 0.1413, 1.0, 0.2747, 0.227, 0.1413, 0.9961, 0.2747, 0.227, 0.1413, 0.9961, 0.2747, 0.227, 0.1413, 0.9961, 0.2747, 0.227, 0.1413, 1.0, 0.2747, 0.2232, 0.1384, 0.9961, 0.2747, 0.227, 0.1384, 0.9961, 0.2747, 0.227, 0.1384, 1.0, 0.2747, 0.227, 0.1413, 1.0, 0.2705, 0.227, 0.1384, 0.9961, 0.2747, 0.227, 0.1413, 1.0, 0.2747, 0.227, 0.1413, 1.0, 0.2747, 0.227, 0.1413, 1.0, 0.2705, 0.227, 0.1384, 0.9961, 0.2705, 0.227, 0.1384, 0.9961, 0.2705, 0.227, 0.1384, 0.9961, 0.2747, 0.227, 0.1384, 0.9961, 0.2747, 0.227, 0.1384, 1.0, 0.2747, 0.227, 0.1384, 0.9961, 0.2747, 0.227, 0.1384, 1.0, 0.2747, 0.227, 0.1413, 1.0, 0.2705, 0.2232, 0.1384, 0.9961, 0.2705, 0.2232, 0.1384, 0.9961, 0.2747, 0.227, 0.1413, 1.0, 0.2747, 0.227, 0.1413, 1.0, 0.2705, 0.2232, 0.1384, 0.9961, 0.2705, 0.2232, 0.1384, 0.9961, 0.2747, 0.2232, 0.1413, 0.9961, 0.2747, 0.227, 0.1384, 0.9961, 0.2747, 0.227, 0.1384, 1.0, 0.2705, 0.2232, 0.1384, 0.9961, 0.2747, 0.227, 0.1413, 1.0, 0.2747, 0.227, 0.1413, 1.0, 0.2705, 0.227, 0.1384, 0.9961, 0.2705, 0.227, 0.1384, 0.9961, 0.2747, 0.227, 0.1384, 0.9961, 0.2747, 0.227, 0.1413, 1.0, 0.2747, 0.2232, 0.1384, 0.9961, 0.2747, 0.2232, 0.1384, 0.9961, 0.2747, 0.227, 0.1413, 0.9961, 0.2747, 0.227, 0.1413, 1.0, 0.2705, 0.2232, 0.1384, 0.9961, 0.2747, 0.227, 0.1384, 0.9961, 0.2747, 0.227, 0.1413, 1.0, 0.2747, 0.227, 0.1413, 1.0, 0.2747, 0.227, 0.1384, 0.9961, 0.2747, 0.227, 0.1384, 0.9961, 0.2747, 0.227, 0.1384, 0.9961, 0.2747, 0.227, 0.1384, 1.0, 0.2747, 0.227, 0.1384, 0.9961, 0.2747, 0.227, 0.1413, 0.9961, 0.2747, 0.227, 0.1413, 0.9961, 0.2747, 0.227, 0.1413, 1.0, 0.2705, 0.227, 0.1384, 0.9961, 0.2705, 0.227, 0.1384, 0.9961, 0.2747, 0.227, 0.1413, 1.0, 0.2705, 0.227, 0.1384, 0.9961, 0.2747, 0.227, 0.1384, 0.9961, 0.2747, 0.227, 0.1384, 0.9961, 0.2747, 0.227, 0.1384, 1.0, 0.2747, 0.227, 0.1413, 1.0, 0.2747, 0.227, 0.1413, 0.9961, 0.2747, 0.227, 0.1413, 0.9961, 0.2747, 0.227, 0.1413, 1.0, 0.2747, 0.227, 0.1413, 0.9961, 0.2747, 0.227, 0.1384, 0.9961, 0.2747, 0.227, 0.1384, 0.9961, 0.2747, 0.227, 0.1384, 1.0, 0.2747, 0.227, 0.1413, 1.0, 0.2747, 0.227, 0.1384, 0.9961, 0.2747, 0.227, 0.1384, 1.0, 0.2747, 0.227, 0.1413, 1.0, 0.2747, 0.227, 0.1384, 1.0, 0.2747, 0.2232, 0.1384, 0.9961, 0.2747, 0.2232, 0.1384, 0.9961, 0.2747, 0.227, 0.1413, 1.0, 0.2747, 0.2232, 0.1384, 0.9961, 0.2747, 0.2232, 0.1384, 0.9961, 0.2747, 0.2232, 0.1384, 0.9961, 0.2747, 0.2232, 0.1384, 0.9961, 0.2747, 0.227, 0.1413, 1.0, 0.2747, 0.227, 0.1413, 1.0, 0.2747, 0.227, 0.1413, 1.0, 0.2747, 0.227, 0.1413, 1.0, 0.2747, 0.227, 0.1413, 1.0, 0.2705, 0.227, 0.1384, 0.9961, 0.2705, 0.227, 0.1384, 0.9961, 0.2705, 0.227, 0.1413, 0.9961, 0.2747, 0.227, 0.1413, 1.0, 0.2705, 0.227, 0.1384, 0.9961, 0.2705, 0.227, 0.1384, 0.9961, 0.2747, 0.227, 0.1384, 0.9961, 0.2747, 0.227, 0.1413, 0.9961, 0.2747, 0.227, 0.1413, 1.0, 0.2747, 0.227, 0.1413, 1.0, 0.2747, 0.227, 0.1413, 1.0, 0.2747, 0.227, 0.1413, 1.0, 0.2705, 0.227, 0.1384, 0.9961, 0.2705, 0.227, 0.1384, 0.9961, 0.2747, 0.227, 0.1413, 0.9961, 0.2747, 0.227, 0.1413, 1.0, 0.2747, 0.2232, 0.1384, 0.9961, 0.2747, 0.2232, 0.1384, 0.9961, 0.2747, 0.227, 0.1413, 1.0, 0.2747, 0.227, 0.1413, 1.0, 0.2705, 0.227, 0.1384, 0.9961, 0.2705, 0.227, 0.1384, 0.9961, 0.2747, 0.227, 0.1413, 1.0, 0.2705, 0.227, 0.1413, 0.9961, 0.2705, 0.2232, 0.1384, 0.9961, 0.2747, 0.227, 0.1384, 0.9961, 0.2747, 0.227, 0.1413, 1.0, 0.2747, 0.227, 0.1413, 1.0, 0.2747, 0.227, 0.1413, 0.9961, 0.2747, 0.227, 0.1413, 0.9961, 0.2747, 0.227, 0.1413, 1.0, 0.2747, 0.227, 0.1413, 0.9961, 0.2705, 0.227, 0.1384, 0.9961, 0.2747, 0.227, 0.1384, 0.9961, 0.2747, 0.227, 0.1413, 1.0, 0.2747, 0.227, 0.1413, 0.9961, 0.2705, 0.227, 0.1413, 1.0, 0.2747, 0.227, 0.1384, 1.0, 0.2747, 0.227, 0.1413, 1.0, 0.2747, 0.227, 0.1413, 1.0, 0.2747, 0.227, 0.1413, 0.9961, 0.2705, 0.2232, 0.1384, 0.9961, 0.2747, 0.227, 0.1413, 1.0, 0.2747, 0.227, 0.1413, 1.0, 0.2747, 0.227, 0.1384, 0.9961, 0.2705, 0.227, 0.1413, 1.0, 0.2747, 0.227, 0.1413, 1.0, 0.2747, 0.227, 0.1413, 1.0, 0.2747, 0.227, 0.1384, 0.9961, 0.2705, 0.2232, 0.1384, 0.9961, 0.2747, 0.227, 0.1413, 1.0, 0.2747, 0.227, 0.1413, 0.9961, 0.2747, 0.227, 0.1384, 0.9961, 0.2747, 0.227, 0.1384, 0.9961, 0.2747, 0.227, 0.1413, 1.0, 0.2747, 0.227, 0.1413, 1.0, 0.2705, 0.2232, 0.1384, 0.9961, 0.2705, 0.2232, 0.1384, 0.9961, 0.2747, 0.227, 0.1413, 1.0, 0.2705, 0.2232, 0.1384, 0.9961, 0.2747, 0.227, 0.1413, 0.9961, 0.2747, 0.227, 0.1413, 0.9961, 0.2747, 0.227, 0.1413, 1.0, 0.2747, 0.227, 0.1413, 0.9961, 0.2747, 0.227, 0.1413, 0.9961, 0.2747, 0.227, 0.1413, 0.9961, 0.2747, 0.227, 0.1413, 1.0, 0.2747, 0.227, 0.1413, 1.0, 0.2705, 0.2232, 0.1384, 0.9961, 0.2705, 0.2232, 0.1384, 0.9961, 0.2747, 0.227, 0.1413, 1.0, 0.2705, 0.227, 0.1384, 1.0, 0.2747, 0.227, 0.1413, 0.9961, 0.2705, 0.227, 0.1384, 0.9961, 0.2747, 0.227, 0.1413, 1.0, 0.2747, 0.227, 0.1413, 1.0, 0.2705, 0.2232, 0.1384, 0.9961, 0.2705, 0.2232, 0.1384, 0.9961, 0.2705, 0.227, 0.1384, 1.0, 0.2747, 0.2232, 0.1413, 0.9961, 0.2705, 0.2232, 0.1384, 0.9961, 0.2705, 0.2232, 0.1384, 0.9961, 0.2705, 0.2232, 0.1384, 0.9961, 0.2747, 0.227, 0.1413, 1.0, 0.2747, 0.227, 0.1413, 0.9961, 0.2747, 0.227, 0.1384, 0.9961, 0.2747, 0.227, 0.1413, 1.0, 0.2747, 0.227, 0.1413, 1.0, 0.2747, 0.2232, 0.1384, 0.9961, 0.2747, 0.2232, 0.1384, 0.9961, 0.2747, 0.227, 0.1413, 1.0, 0.2747, 0.2232, 0.1384, 0.9961, 0.2705, 0.227, 0.1384, 0.9961, 0.2705, 0.227, 0.1413, 0.9961, 0.2747, 0.227, 0.1413, 0.9961, 0.2747, 0.227, 0.1413, 1.0, 0.2747, 0.227, 0.1384, 1.0, 0.2747, 0.227, 0.1384, 1.0, 0.2747, 0.227, 0.1413, 1.0, 0.2747, 0.227, 0.1413, 1.0, 0.2747, 0.227, 0.1384, 0.9961, 0.2747, 0.2232, 0.1384, 0.9961, 0.2747, 0.227, 0.1413, 1.0, 0.2747, 0.227, 0.1413, 1.0, 0.2705, 0.227, 0.1413, 0.9961, 0.2705, 0.227, 0.1413, 0.9961, 0.2705, 0.227, 0.1413, 0.9961, 0.2747, 0.227, 0.1413, 0.9961, 0.2747, 0.227, 0.1384, 0.9961, 0.2747, 0.227, 0.1384, 0.9961, 0.2747, 0.227, 0.1413, 1.0, 0.2747, 0.227, 0.1384, 0.9961, 0.2747, 0.2232, 0.1384, 0.9961, 0.2747, 0.2232, 0.1384, 0.9961, 0.2747, 0.2232, 0.1384, 0.9961, 0.2747, 0.227, 0.1413, 1.0, 0.2747, 0.227, 0.1384, 1.0, 0.2747, 0.227, 0.1384, 1.0, 0.2747, 0.227, 0.1413, 1.0, 0.2747, 0.227, 0.1413, 1.0, 0.2747, 0.227, 0.1413, 1.0, 0.2747, 0.227, 0.1413, 1.0, 0.2747, 0.227, 0.1413, 1.0, 0.2747, 0.227, 0.1413, 1.0, 0.2747, 0.227, 0.1384, 1.0, 0.2747, 0.2232, 0.1384, 0.9961, 0.2747, 0.227, 0.1413, 1.0, 0.2747, 0.227, 0.1413, 0.9961, 0.2705, 0.2232, 0.1384, 0.9961, 0.2705, 0.2232, 0.1384, 0.9961, 0.2705, 0.2232, 0.1384, 0.9961, 0.2705, 0.2232, 0.1384, 0.9961, 0.2705, 0.2232, 0.1384, 0.9961, 0.2705, 0.2232, 0.1384, 0.9961, 0.2705, 0.2232, 0.1384, 0.9961, 0.2705, 0.2232, 0.1384, 0.9961, 0.2747, 0.227, 0.1413, 0.9961, 0.2747, 0.227, 0.1413, 0.9961, 0.2747, 0.227, 0.1413, 0.9961, 0.2747, 0.227, 0.1413, 0.9961, 0.2747, 0.227, 0.1384, 0.9961, 0.2747, 0.227, 0.1384, 0.9961, 0.2747, 0.227, 0.1384, 0.9961, 0.2747, 0.227, 0.1413, 0.9961, 0.7682, 0.624, 0.3864, 1.0, 0.7682, 0.624, 0.3864, 0.9961, 0.7605, 0.624, 0.3864, 0.9961, 0.7605, 0.624, 0.3864, 1.0, 0.7682, 0.624, 0.3864, 1.0, 0.7682, 0.624, 0.3864, 1.0, 0.7682, 0.624, 0.3864, 1.0, 0.2747, 0.227, 0.1413, 1.0, 0.2747, 0.227, 0.1384, 1.0, 0.2747, 0.227, 0.1413, 1.0, 0.2747, 0.227, 0.1413, 1.0, 0.7682, 0.624, 0.3864, 1.0, 0.7682, 0.624, 0.3864, 0.9961, 0.7605, 0.6172, 0.3864, 0.9961, 0.7682, 0.624, 0.3813, 1.0, 0.7682, 0.624, 0.3864, 1.0, 0.7682, 0.624, 0.3864, 1.0, 0.7682, 0.624, 0.3864, 1.0, 0.2705, 0.2232, 0.1384, 0.9961, 0.2705, 0.2232, 0.1384, 0.9961, 0.2705, 0.2232, 0.1384, 0.9961, 0.2705, 0.2232, 0.1384, 0.9961, 0.2747, 0.2232, 0.1384, 0.9961, 0.2747, 0.2232, 0.1384, 0.9961, 0.2747, 0.2232, 0.1384, 0.9961, 0.2747, 0.2232, 0.1384, 0.9961, 0.2747, 0.227, 0.1413, 0.9961, 0.2747, 0.227, 0.1413, 0.9961, 0.2747, 0.227, 0.1413, 0.9961, 0.2747, 0.227, 0.1413, 0.9961, 0.2705, 0.2232, 0.1384, 0.9961, 0.2747, 0.227, 0.1384, 0.9961, 0.2747, 0.227, 0.1384, 0.9961, 0.2747, 0.227, 0.1384, 0.9961, 0.2747, 0.227, 0.1384, 1.0, 0.2705, 0.227, 0.1384, 0.9961, 0.2747, 0.227, 0.1413, 1.0, 0.2747, 0.227, 0.1413, 1.0, 0.7682, 0.624, 0.3864, 1.0, 0.7682, 0.624, 0.3864, 1.0, 0.7682, 0.624, 0.3864, 1.0, 0.7682, 0.624, 0.3864, 1.0, 0.7682, 0.624, 0.3864, 1.0, 0.7682, 0.624, 0.3864, 1.0, 0.7682, 0.624, 0.3864, 1.0, 0.7682, 0.624, 0.3864, 1.0, 0.7682, 0.624, 0.3864, 1.0, 0.7605, 0.6172, 0.3813, 1.0, 0.7682, 0.624, 0.3864, 1.0, 0.7682, 0.624, 0.3864, 1.0, 0.2747, 0.227, 0.1413, 1.0, 0.2747, 0.227, 0.1413, 1.0, 0.2747, 0.227, 0.1413, 1.0, 0.2747, 0.227, 0.1384, 0.9961, 0.7682, 0.624, 0.3864, 1.0, 0.7682, 0.624, 0.3864, 1.0, 0.7682, 0.624, 0.3864, 1.0, 0.7682, 0.624, 0.3864, 1.0, 0.7682, 0.624, 0.3864, 1.0, 0.7682, 0.624, 0.3864, 1.0, 0.7682, 0.624, 0.3864, 1.0, 0.7682, 0.624, 0.3864, 1.0, 0.7682, 0.624, 0.3864, 1.0, 0.7682, 0.624, 0.3864, 1.0, 0.7682, 0.624, 0.3864, 1.0, 0.7682, 0.624, 0.3864, 1.0, 0.7682, 0.624, 0.3864, 1.0, 0.7682, 0.624, 0.3864, 1.0, 0.7682, 0.624, 0.3864, 1.0, 0.7682, 0.624, 0.3864, 1.0, 0.7682, 0.624, 0.3864, 1.0, 0.7682, 0.624, 0.3864, 1.0, 0.7682, 0.624, 0.3864, 1.0, 0.7682, 0.624, 0.3864, 1.0, 0.7682, 0.624, 0.3864, 1.0, 0.7605, 0.6172, 0.3813, 1.0, 0.7682, 0.624, 0.3864, 1.0, 0.7682, 0.624, 0.3864, 1.0, 0.2747, 0.227, 0.1413, 0.9961, 0.2747, 0.227, 0.1413, 1.0, 0.2747, 0.227, 0.1413, 1.0, 0.2705, 0.2232, 0.1384, 0.9961, 0.2747, 0.227, 0.1413, 1.0, 0.2747, 0.227, 0.1413, 1.0, 0.2747, 0.227, 0.1413, 1.0, 0.2747, 0.227, 0.1413, 1.0, 0.2747, 0.227, 0.1413, 1.0, 0.2747, 0.227, 0.1413, 1.0, 0.2747, 0.2232, 0.1384, 0.9961, 0.2747, 0.227, 0.1413, 1.0, 0.2747, 0.227, 0.1413, 0.9961, 0.2747, 0.227, 0.1413, 1.0, 0.2747, 0.227, 0.1413, 1.0, 0.2747, 0.227, 0.1413, 1.0, 0.2747, 0.227, 0.1413, 1.0, 0.2747, 0.227, 0.1413, 1.0, 0.2747, 0.227, 0.1413, 1.0, 0.2747, 0.227, 0.1413, 1.0, 0.2747, 0.227, 0.1384, 0.9961, 0.2747, 0.227, 0.1413, 1.0, 0.2747, 0.227, 0.1413, 1.0, 0.2747, 0.227, 0.1413, 0.9961, 0.2747, 0.227, 0.1413, 1.0, 0.2747, 0.227, 0.1413, 1.0, 0.2747, 0.227, 0.1413, 1.0, 0.2747, 0.227, 0.1413, 1.0, 0.2747, 0.227, 0.1413, 0.9961, 0.2747, 0.227, 0.1413, 1.0, 0.2747, 0.227, 0.1413, 0.9961, 0.2747, 0.227, 0.1413, 1.0, 0.7682, 0.624, 0.3864, 1.0, 0.7682, 0.624, 0.3864, 1.0, 0.7682, 0.624, 0.3864, 1.0, 0.7682, 0.624, 0.3864, 1.0, 0.7682, 0.624, 0.3864, 1.0, 0.7682, 0.624, 0.3864, 1.0, 0.7682, 0.624, 0.3864, 1.0, 0.7682, 0.624, 0.3864, 1.0, 0.7682, 0.624, 0.3864, 0.9961, 0.7682, 0.624, 0.3864, 1.0, 0.7682, 0.624, 0.3864, 1.0, 0.7682, 0.624, 0.3864, 1.0, 0.7682, 0.624, 0.3864, 0.9961, 0.7682, 0.624, 0.3864, 1.0, 0.7682, 0.624, 0.3864, 1.0, 0.7682, 0.624, 0.3864, 1.0, 0.7682, 0.624, 0.3864, 1.0, 0.7682, 0.624, 0.3864, 1.0, 0.7682, 0.624, 0.3864, 1.0, 0.7682, 0.624, 0.3864, 1.0, 0.7605, 0.6172, 0.3864, 0.9961, 0.7682, 0.624, 0.3864, 1.0, 0.7682, 0.624, 0.3864, 1.0, 0.7682, 0.624, 0.3864, 1.0, 0.7682, 0.624, 0.3813, 1.0, 0.7605, 0.6172, 0.3864, 0.9961, 0.7605, 0.624, 0.3864, 1.0, 0.7682, 0.624, 0.3864, 1.0, 0.7605, 0.624, 0.3864, 1.0, 0.7605, 0.624, 0.3864, 0.9961, 0.7682, 0.624, 0.3864, 1.0, 0.7682, 0.624, 0.3864, 1.0, 0.2747, 0.227, 0.1413, 0.9961, 0.2747, 0.227, 0.1413, 0.9961, 0.2747, 0.227, 0.1413, 0.9961, 0.2747, 0.227, 0.1413, 1.0, 0.2747, 0.227, 0.1413, 1.0, 0.2747, 0.227, 0.1413, 1.0, 0.2747, 0.227, 0.1413, 1.0, 0.2747, 0.227, 0.1413, 1.0, 0.2747, 0.227, 0.1413, 1.0, 0.2747, 0.227, 0.1413, 1.0, 0.2747, 0.227, 0.1384, 0.9961, 0.2747, 0.227, 0.1413, 1.0, 0.2747, 0.227, 0.1413, 0.9961, 0.2747, 0.227, 0.1413, 1.0, 0.2747, 0.227, 0.1413, 1.0, 0.2747, 0.227, 0.1413, 1.0, 0.7682, 0.624, 0.3864, 1.0, 0.7682, 0.624, 0.3864, 1.0, 0.7605, 0.624, 0.3813, 1.0, 0.7682, 0.624, 0.3864, 1.0, 0.7682, 0.624, 0.3864, 1.0, 0.7682, 0.624, 0.3864, 1.0, 0.7682, 0.624, 0.3864, 1.0, 0.7682, 0.624, 0.3864, 1.0, 0.7605, 0.6172, 0.3864, 0.9961, 0.7682, 0.624, 0.3864, 0.9961, 0.7682, 0.624, 0.3864, 1.0, 0.7682, 0.624, 0.3864, 1.0, 0.7605, 0.624, 0.3864, 0.9961, 0.7682, 0.624, 0.3864, 0.9961, 0.7682, 0.624, 0.3813, 1.0, 0.7682, 0.624, 0.3864, 1.0, 0.7682, 0.624, 0.3864, 1.0, 0.7682, 0.624, 0.3864, 1.0, 0.7682, 0.624, 0.3864, 1.0, 0.7682, 0.624, 0.3864, 1.0, 0.7682, 0.624, 0.3864, 1.0, 0.7605, 0.6172, 0.3864, 0.9961, 0.7682, 0.624, 0.3864, 1.0, 0.7682, 0.624, 0.3864, 1.0, 0.7682, 0.624, 0.3864, 1.0, 0.7682, 0.624, 0.3813, 1.0, 0.7682, 0.624, 0.3864, 1.0, 0.7682, 0.624, 0.3864, 1.0, 0.7682, 0.624, 0.3864, 1.0, 0.7605, 0.624, 0.3864, 1.0, 0.7682, 0.6172, 0.3864, 1.0, 0.7682, 0.624, 0.3864, 1.0, 0.2747, 0.227, 0.1413, 1.0, 0.2705, 0.2232, 0.1384, 0.9961, 0.2747, 0.227, 0.1413, 1.0, 0.2747, 0.227, 0.1384, 0.9961, 0.2747, 0.227, 0.1413, 1.0, 0.2747, 0.227, 0.1413, 1.0, 0.2747, 0.227, 0.1413, 1.0, 0.2705, 0.2232, 0.1384, 1.0, 0.2747, 0.227, 0.1384, 0.9961, 0.2747, 0.227, 0.1413, 1.0, 0.2747, 0.2232, 0.1384, 0.9961, 0.2747, 0.227, 0.1413, 1.0, 0.2747, 0.227, 0.1413, 1.0, 0.2747, 0.227, 0.1413, 1.0, 0.2747, 0.227, 0.1413, 1.0, 0.2747, 0.227, 0.1413, 1.0, 0.2747, 0.227, 0.1413, 1.0, 0.2747, 0.227, 0.1413, 1.0, 0.2747, 0.227, 0.1413, 1.0, 0.2747, 0.227, 0.1413, 1.0, 0.2747, 0.227, 0.1413, 1.0, 0.2747, 0.227, 0.1413, 1.0, 0.2747, 0.227, 0.1413, 1.0, 0.2747, 0.227, 0.1413, 1.0, 0.2747, 0.227, 0.1413, 1.0, 0.2747, 0.227, 0.1413, 1.0, 0.2747, 0.227, 0.1413, 1.0, 0.2747, 0.227, 0.1413, 1.0, 0.2747, 0.227, 0.1413, 1.0, 0.2747, 0.227, 0.1413, 1.0, 0.2747, 0.227, 0.1413, 1.0, 0.2705, 0.227, 0.1384, 0.9961, 0.2747, 0.227, 0.1384, 0.9961, 0.2747, 0.2232, 0.1384, 0.9961, 0.2747, 0.227, 0.1413, 1.0, 0.2747, 0.227, 0.1413, 1.0, 0.2747, 0.2232, 0.1384, 0.9961, 0.2747, 0.227, 0.1413, 0.9961, 0.2747, 0.227, 0.1413, 1.0, 0.2705, 0.2232, 0.1384, 0.9961, 0.2747, 0.227, 0.1413, 1.0, 0.2705, 0.2232, 0.1413, 0.9961, 0.2747, 0.227, 0.1413, 1.0, 0.2747, 0.227, 0.1413, 1.0, 0.2747, 0.227, 0.1413, 1.0, 0.2747, 0.227, 0.1384, 0.9961, 0.2747, 0.227, 0.1413, 0.9961, 0.2747, 0.227, 0.1413, 1.0, 0.2747, 0.227, 0.1413, 1.0, 0.2747, 0.227, 0.1413, 0.9961, 0.2747, 0.227, 0.1413, 1.0, 0.2747, 0.227, 0.1413, 1.0, 0.2747, 0.227, 0.1413, 1.0, 0.2747, 0.227, 0.1413, 1.0, 0.2747, 0.227, 0.1413, 1.0, 0.2747, 0.227, 0.1413, 1.0, 0.2747, 0.227, 0.1413, 1.0, 0.2747, 0.227, 0.1384, 1.0, 0.2747, 0.227, 0.1413, 1.0, 0.2747, 0.227, 0.1413, 1.0, 0.2747, 0.227, 0.1413, 1.0, 0.2747, 0.227, 0.1413, 1.0, 0.2747, 0.227, 0.1413, 1.0, 0.2747, 0.227, 0.1413, 1.0, 0.2747, 0.227, 0.1413, 0.9961, 0.2747, 0.227, 0.1413, 1.0, 0.2747, 0.227, 0.1413, 1.0, 0.2747, 0.227, 0.1413, 1.0, 0.2747, 0.227, 0.1413, 1.0, 0.2747, 0.227, 0.1413, 1.0, 0.2747, 0.227, 0.1413, 0.9961, 0.2747, 0.227, 0.1413, 0.9961, 0.2747, 0.227, 0.1413, 1.0, 0.2747, 0.227, 0.1413, 0.9961, 0.2705, 0.2232, 0.1384, 0.9961, 0.2747, 0.227, 0.1413, 0.9961, 0.2789, 0.2307, 0.1441, 1.0, 0.2747, 0.227, 0.1413, 0.9961, 0.2747, 0.227, 0.1413, 1.0, 0.2747, 0.227, 0.1413, 1.0, 0.7682, 0.624, 0.3864, 1.0, 0.7682, 0.624, 0.3864, 1.0, 0.7682, 0.624, 0.3864, 1.0, 0.7605, 0.6172, 0.3864, 0.9961, 0.7682, 0.624, 0.3864, 1.0, 0.7682, 0.624, 0.3864, 1.0, 0.7682, 0.624, 0.3864, 1.0, 0.2705, 0.2232, 0.1384, 0.9961, 0.2705, 0.2232, 0.1384, 0.9961, 0.2747, 0.227, 0.1413, 1.0, 0.2747, 0.227, 0.1413, 1.0, 0.2747, 0.227, 0.1384, 0.9961, 0.2747, 0.227, 0.1384, 0.9961, 0.2747, 0.227, 0.1413, 1.0, 0.2747, 0.227, 0.1384, 0.9961, 0.2705, 0.227, 0.1384, 0.9961, 0.2705, 0.227, 0.1384, 0.9961, 0.2747, 0.227, 0.1413, 1.0, 0.2747, 0.227, 0.1413, 1.0, 0.2747, 0.227, 0.1413, 0.9961, 0.2747, 0.227, 0.1413, 0.9961, 0.2789, 0.2307, 0.1441, 1.0, 0.2789, 0.2307, 0.1441, 1.0, 0.2747, 0.227, 0.1413, 1.0, 0.2747, 0.227, 0.1413, 1.0, 0.2747, 0.227, 0.1413, 1.0, 0.2747, 0.227, 0.1413, 1.0, 0.2747, 0.227, 0.1413, 0.9961, 0.2747, 0.227, 0.1384, 0.9961, 0.2747, 0.227, 0.1413, 1.0, 0.2747, 0.227, 0.1413, 0.9961, 0.2705, 0.2232, 0.1384, 0.9961, 0.2705, 0.2232, 0.1384, 0.9961, 0.2747, 0.2232, 0.1384, 0.9961, 0.2705, 0.2232, 0.1384, 1.0, 0.2747, 0.227, 0.1413, 1.0, 0.2705, 0.227, 0.1384, 0.9961, 0.2747, 0.227, 0.1413, 1.0, 0.2747, 0.227, 0.1413, 1.0, 0.2747, 0.227, 0.1384, 0.9961, 0.2747, 0.227, 0.1413, 0.9961, 0.2747, 0.227, 0.1413, 0.9961, 0.2747, 0.227, 0.1413, 0.9961, 0.2747, 0.227, 0.1413, 0.9961, 0.2747, 0.227, 0.1413, 0.9961, 0.2747, 0.227, 0.1413, 1.0, 0.2747, 0.227, 0.1413, 0.9961, 0.2747, 0.227, 0.1384, 1.0, 0.2747, 0.227, 0.1413, 0.9961, 0.2747, 0.227, 0.1413, 1.0, 0.2747, 0.227, 0.1413, 1.0, 0.2747, 0.2232, 0.1384, 0.9961, 0.2747, 0.2232, 0.1384, 0.9961, 0.2747, 0.227, 0.1413, 1.0, 0.2747, 0.227, 0.1413, 1.0, 0.2747, 0.227, 0.1413, 1.0, 0.2747, 0.227, 0.1413, 1.0, 0.2747, 0.227, 0.1413, 1.0, 0.2747, 0.227, 0.1413, 1.0, 0.2705, 0.2232, 0.1384, 0.9961, 0.2705, 0.2232, 0.1384, 0.9961, 0.2747, 0.227, 0.1413, 1.0, 0.2747, 0.227, 0.1384, 0.9961, 0.2705, 0.2232, 0.1384, 0.9961, 0.2705, 0.2232, 0.1384, 0.9961, 0.2747, 0.227, 0.1413, 1.0, 0.2747, 0.227, 0.1413, 0.9961, 0.2747, 0.227, 0.1413, 0.9961, 0.2747, 0.227, 0.1413, 1.0, 0.2747, 0.227, 0.1413, 1.0, 0.2747, 0.227, 0.1413, 1.0, 0.2705, 0.2232, 0.1384, 0.9961, 0.2705, 0.2232, 0.1384, 0.9961, 0.2747, 0.227, 0.1384, 0.9961, 0.2705, 0.2232, 0.1413, 0.9961, 0.2747, 0.227, 0.1413, 0.9961, 0.2747, 0.227, 0.1413, 0.9961, 0.2747, 0.227, 0.1413, 0.9961, 0.2747, 0.227, 0.1413, 0.9961, 0.2747, 0.227, 0.1413, 1.0, 0.2747, 0.227, 0.1413, 1.0, 0.2747, 0.227, 0.1413, 1.0, 0.2747, 0.227, 0.1413, 1.0, 0.2747, 0.227, 0.1413, 1.0, 0.2747, 0.227, 0.1384, 1.0, 0.2747, 0.227, 0.1413, 1.0, 0.2747, 0.227, 0.1413, 1.0, 0.2705, 0.227, 0.1384, 0.9961, 0.2747, 0.227, 0.1384, 0.9961, 0.2747, 0.227, 0.1384, 0.9961, 0.2747, 0.227, 0.1384, 1.0, 0.2747, 0.227, 0.1413, 0.9961, 0.2747, 0.227, 0.1413, 0.9961, 0.2789, 0.2307, 0.1441, 1.0, 0.2747, 0.227, 0.1413, 1.0, 0.2705, 0.2232, 0.1384, 0.9961, 0.2705, 0.2232, 0.1384, 0.9961, 0.2747, 0.227, 0.1413, 1.0, 0.2705, 0.2232, 0.1384, 0.9961, 0.2705, 0.2232, 0.1384, 0.9961, 0.2705, 0.227, 0.1384, 0.9961, 0.2747, 0.227, 0.1413, 1.0, 0.2705, 0.227, 0.1384, 0.9961, 0.2705, 0.2232, 0.1384, 0.9961, 0.2705, 0.2232, 0.1384, 0.9961, 0.2705, 0.2232, 0.1384, 0.9961, 0.2747, 0.227, 0.1413, 1.0, 0.2747, 0.227, 0.1384, 0.9961, 0.2747, 0.227, 0.1384, 0.9961, 0.2747, 0.227, 0.1384, 0.9961, 0.2747, 0.227, 0.1413, 1.0, 0.2747, 0.227, 0.1413, 1.0, 0.2747, 0.227, 0.1413, 1.0, 0.2747, 0.227, 0.1413, 1.0, 0.2747, 0.227, 0.1413, 1.0, 0.2705, 0.2232, 0.1384, 0.9961, 0.2705, 0.2232, 0.1384, 0.9961, 0.2705, 0.2232, 0.1384, 1.0, 0.2747, 0.227, 0.1413, 1.0, 0.2747, 0.227, 0.1384, 0.9961, 0.2705, 0.2232, 0.1384, 0.9961, 0.2747, 0.227, 0.1413, 1.0, 0.2747, 0.227, 0.1384, 0.9961, 0.2747, 0.2232, 0.1384, 0.9961, 0.2747, 0.2232, 0.1384, 0.9961, 0.2747, 0.227, 0.1413, 1.0, 0.2747, 0.2232, 0.1384, 0.9961, 0.2747, 0.227, 0.1384, 1.0, 0.2747, 0.227, 0.1413, 1.0, 0.2747, 0.227, 0.1413, 1.0, 0.2747, 0.227, 0.1413, 1.0, 0.2747, 0.227, 0.1413, 1.0, 0.2747, 0.227, 0.1413, 1.0, 0.2747, 0.227, 0.1413, 1.0, 0.2747, 0.227, 0.1413, 1.0, 0.2747, 0.227, 0.1384, 1.0, 0.2747, 0.227, 0.1413, 1.0, 0.2747, 0.227, 0.1413, 1.0, 0.2747, 0.227, 0.1413, 1.0, 0.2747, 0.227, 0.1413, 1.0, 0.2747, 0.2232, 0.1384, 0.9961, 0.2747, 0.227, 0.1413, 1.0, 0.2747, 0.227, 0.1413, 1.0, 0.2705, 0.227, 0.1384, 0.9961, 0.2705, 0.227, 0.1384, 0.9961, 0.2747, 0.227, 0.1413, 1.0, 0.2747, 0.227, 0.1413, 1.0, 0.2747, 0.227, 0.1413, 1.0, 0.2747, 0.227, 0.1413, 1.0, 0.2747, 0.227, 0.1413, 1.0, 0.2747, 0.227, 0.1413, 1.0, 0.2747, 0.2232, 0.1384, 0.9961, 0.2747, 0.227, 0.1384, 1.0, 0.2747, 0.227, 0.1413, 1.0, 0.2747, 0.227, 0.1413, 1.0, 0.2747, 0.227, 0.1413, 1.0, 0.2747, 0.227, 0.1413, 1.0, 0.2747, 0.227, 0.1413, 1.0, 0.2747, 0.227, 0.1413, 1.0, 0.2705, 0.227, 0.1384, 0.9961, 0.2747, 0.227, 0.1384, 1.0, 0.2747, 0.227, 0.1413, 1.0, 0.2747, 0.227, 0.1413, 1.0, 0.2705, 0.227, 0.1384, 0.9961, 0.2705, 0.2232, 0.1384, 0.9961, 0.2705, 0.227, 0.1384, 0.9961, 0.2747, 0.227, 0.1413, 1.0, 0.2747, 0.2232, 0.1384, 0.9961, 0.2747, 0.2232, 0.1384, 0.9961, 0.2747, 0.2232, 0.1384, 0.9961, 0.2747, 0.227, 0.1384, 0.9961, 0.2705, 0.2232, 0.1384, 0.9961, 0.2705, 0.2232, 0.1384, 0.9961, 0.2747, 0.227, 0.1413, 1.0, 0.2747, 0.227, 0.1413, 1.0, 0.2705, 0.2232, 0.1384, 0.9961, 0.2705, 0.2232, 0.1384, 0.9961, 0.2747, 0.227, 0.1413, 0.9961, 0.2747, 0.2232, 0.1384, 0.9961, 0.2705, 0.2232, 0.1384, 0.9961, 0.2705, 0.2232, 0.1384, 0.9961, 0.2705, 0.2232, 0.1384, 0.9961, 0.2747, 0.227, 0.1413, 1.0, 0.2705, 0.2232, 0.1384, 0.9961, 0.2705, 0.2232, 0.1384, 0.9961, 0.2705, 0.2232, 0.1413, 0.9961, 0.2747, 0.227, 0.1413, 1.0, 0.2705, 0.2232, 0.1384, 0.9961, 0.2705, 0.2232, 0.1384, 0.9961, 0.2747, 0.227, 0.1413, 1.0, 0.2747, 0.227, 0.1413, 1.0, 0.2747, 0.2232, 0.1384, 0.9961, 0.2747, 0.2232, 0.1384, 0.9961, 0.2747, 0.227, 0.1384, 0.9961, 0.2747, 0.227, 0.1413, 1.0, 0.2705, 0.2232, 0.1384, 0.9961, 0.2705, 0.2232, 0.1384, 0.9961, 0.2747, 0.227, 0.1413, 1.0, 0.2747, 0.227, 0.1413, 0.9961, 0.2747, 0.227, 0.1413, 0.9961, 0.2747, 0.227, 0.1413, 0.9961, 0.2747, 0.227, 0.1413, 0.9961, 0.2747, 0.227, 0.1413, 1.0, 0.2747, 0.227, 0.1384, 0.9961, 0.2747, 0.227, 0.1384, 0.9961, 0.2747, 0.227, 0.1413, 1.0, 0.2747, 0.227, 0.1413, 1.0, 0.2705, 0.2232, 0.1384, 0.9961, 0.2747, 0.227, 0.1384, 0.9961, 0.2747, 0.227, 0.1413, 1.0, 0.2747, 0.227, 0.1413, 1.0, 0.2747, 0.227, 0.1413, 1.0, 0.2747, 0.227, 0.1413, 1.0, 0.2747, 0.227, 0.1413, 1.0, 0.2747, 0.227, 0.1413, 1.0, 0.2747, 0.227, 0.1384, 0.9961, 0.2705, 0.227, 0.1384, 0.9961, 0.2747, 0.227, 0.1384, 1.0, 0.2747, 0.227, 0.1413, 1.0, 0.2747, 0.227, 0.1413, 1.0, 0.2747, 0.227, 0.1413, 1.0, 0.2747, 0.227, 0.1413, 1.0, 0.2747, 0.227, 0.1413, 1.0, 0.2747, 0.227, 0.1413, 0.9961, 0.2747, 0.227, 0.1413, 0.9961, 0.2747, 0.227, 0.1413, 1.0, 0.2747, 0.227, 0.1413, 1.0, 0.2747, 0.227, 0.1384, 0.9961, 0.2747, 0.227, 0.1384, 0.9961, 0.2747, 0.227, 0.1413, 1.0, 0.2747, 0.227, 0.1413, 1.0, 0.2747, 0.227, 0.1413, 0.9961, 0.2747, 0.227, 0.1413, 0.9961, 0.2747, 0.227, 0.1413, 1.0, 0.2747, 0.227, 0.1413, 0.9961, 0.2747, 0.227, 0.1384, 0.9961, 0.2747, 0.227, 0.1384, 0.9961, 0.2747, 0.227, 0.1413, 1.0, 0.2747, 0.227, 0.1413, 1.0, 0.2747, 0.227, 0.1413, 1.0, 0.2747, 0.227, 0.1413, 1.0, 0.2747, 0.227, 0.1413, 1.0, 0.2747, 0.227, 0.1413, 1.0, 0.2705, 0.2232, 0.1384, 0.9961, 0.2705, 0.2232, 0.1384, 0.9961, 0.2747, 0.227, 0.1413, 0.9961, 0.2747, 0.227, 0.1413, 0.9961, 0.2747, 0.227, 0.1384, 0.9961, 0.2747, 0.227, 0.1384, 0.9961, 0.2747, 0.227, 0.1413, 0.9961, 0.2747, 0.227, 0.1413, 1.0, 0.2705, 0.2232, 0.1384, 0.9961, 0.2705, 0.2232, 0.1384, 0.9961, 0.2747, 0.227, 0.1413, 0.9961, 0.2705, 0.2232, 0.1384, 0.9961, 0.2747, 0.227, 0.1413, 0.9961, 0.2747, 0.227, 0.1413, 0.9961, 0.2747, 0.227, 0.1413, 0.9961, 0.2789, 0.2307, 0.1441, 1.0, 0.2747, 0.227, 0.1413, 1.0, 0.2747, 0.227, 0.1413, 1.0, 0.2747, 0.227, 0.1413, 1.0, 0.2747, 0.227, 0.1413, 1.0, 0.7682, 0.624, 0.3864, 1.0, 0.7682, 0.624, 0.3864, 1.0, 0.7682, 0.624, 0.3864, 1.0, 0.7682, 0.624, 0.3864, 1.0, 0.7682, 0.624, 0.3864, 1.0, 0.7682, 0.624, 0.3864, 1.0, 0.7682, 0.624, 0.3864, 1.0, 0.7682, 0.624, 0.3864, 1.0, 0.7682, 0.624, 0.3864, 1.0, 0.7682, 0.624, 0.3864, 1.0, 0.7682, 0.624, 0.3864, 1.0, 0.7682, 0.624, 0.3864, 1.0, 0.7682, 0.624, 0.3864, 1.0, 0.7682, 0.624, 0.3864, 1.0, 0.7682, 0.624, 0.3864, 1.0, 0.7682, 0.624, 0.3864, 1.0, 0.7682, 0.6172, 0.3864, 1.0, 0.7682, 0.624, 0.3864, 1.0, 0.7682, 0.624, 0.3864, 1.0, 0.7682, 0.624, 0.3864, 1.0, 0.7682, 0.624, 0.3864, 1.0, 0.7682, 0.624, 0.3813, 1.0, 0.7682, 0.624, 0.3864, 1.0, 0.7682, 0.624, 0.3864, 1.0, 0.7682, 0.624, 0.3813, 1.0, 0.7682, 0.624, 0.3864, 1.0, 0.7682, 0.624, 0.3864, 1.0, 0.7682, 0.624, 0.3864, 1.0, 0.7682, 0.624, 0.3864, 1.0, 0.7682, 0.6172, 0.3864, 1.0, 0.7682, 0.624, 0.3864, 1.0, 0.7682, 0.624, 0.3864, 1.0, 0.7605, 0.6172, 0.3813, 0.9961, 0.7682, 0.6172, 0.3813, 1.0, 0.7682, 0.624, 0.3864, 1.0, 0.7682, 0.6172, 0.3864, 1.0, 0.7682, 0.6172, 0.3813, 1.0, 0.7682, 0.6172, 0.3813, 1.0, 0.7682, 0.624, 0.3813, 1.0, 0.7682, 0.624, 0.3864, 1.0, 0.7682, 0.6172, 0.3813, 1.0, 0.7682, 0.6172, 0.3813, 1.0, 0.7682, 0.624, 0.3864, 1.0, 0.7682, 0.624, 0.3813, 1.0, 0.7682, 0.6172, 0.3813, 1.0, 0.7605, 0.6172, 0.3813, 0.9961, 0.7682, 0.6172, 0.3864, 1.0, 0.7682, 0.624, 0.3864, 1.0, 0.7682, 0.624, 0.3864, 1.0, 0.7605, 0.624, 0.3813, 1.0, 0.7682, 0.624, 0.3864, 1.0, 0.7682, 0.624, 0.3864, 1.0, 0.7605, 0.624, 0.3813, 1.0, 0.7682, 0.624, 0.3864, 1.0, 0.7682, 0.624, 0.3864, 1.0, 0.7682, 0.624, 0.3864, 1.0, 0.7682, 0.624, 0.3864, 1.0, 0.7682, 0.624, 0.3864, 1.0, 0.7682, 0.624, 0.3864, 1.0, 0.7682, 0.624, 0.3864, 1.0, 0.7682, 0.624, 0.3864, 1.0, 0.7682, 0.624, 0.3864, 1.0, 0.7682, 0.624, 0.3864, 1.0, 0.7682, 0.624, 0.3864, 1.0, 0.7605, 0.624, 0.3813, 1.0, 0.7605, 0.624, 0.3813, 0.9961, 0.7605, 0.624, 0.3813, 1.0, 0.7682, 0.624, 0.3864, 1.0, 0.7605, 0.624, 0.3813, 0.9961, 0.7605, 0.624, 0.3813, 1.0, 0.7682, 0.624, 0.3864, 1.0, 0.7605, 0.624, 0.3813, 1.0, 0.7605, 0.624, 0.3813, 1.0, 0.7605, 0.624, 0.3813, 1.0, 0.7682, 0.624, 0.3864, 1.0, 0.7682, 0.624, 0.3864, 1.0, 0.7605, 0.624, 0.3813, 1.0, 0.7605, 0.624, 0.3813, 1.0, 0.7682, 0.624, 0.3864, 1.0, 0.7682, 0.624, 0.3864, 1.0])
me_cube.materials.append(mat_material)
me_cube.use_remesh_preserve_volume = False
me_cube.use_remesh_preserve_attributes = False
me_cube.use_mirror_vertex_groups = False
me_cube.use_paint_bone_selection = False
me_cube.use_paint_mask = True
me_cube.update()

# ---- objects
ob_lamp_001 = bpy.data.objects.new('Lamp.001', light_lamp_001)
ob_cube = bpy.data.objects.new('Cube', me_cube)
ob_lamp = bpy.data.objects.new('Lamp', light_lamp)
ob_camera = bpy.data.objects.new('Camera', cam_camera)

# ---- transforms, parenting, visibility, modifiers, constraints
ob_lamp_001.location = (-3.845, 1.005, 2.776)
ob_lamp_001.rotation_euler = (0.6503, 0.05522, 1.866)
ob_lamp_001.lock_rotations_4d = False
ob_lamp_001.empty_display_type = 'ARROWS'
ob_lamp_001.color = (0.0, 0.0, 0.0, 0.0)
ob_lamp_001.lineart.crease_threshold = 0.0
ob_cube.location = (0.0, 0.0, 1.0)
ob_cube.scale = (1.0, 2.0, 1.0)
ob_cube.lock_rotations_4d = False
ob_cube.empty_display_type = 'ARROWS'
ob_cube.lineart.crease_threshold = 0.0
ob_lamp.location = (4.076, 1.005, 2.776)
ob_lamp.rotation_euler = (0.6503, 0.05522, 1.866)
ob_lamp.lock_rotations_4d = False
ob_lamp.empty_display_type = 'ARROWS'
ob_lamp.color = (0.0, 0.0, 0.0, 0.0)
ob_lamp.lineart.crease_threshold = 0.0
ob_camera.location = (7.481, -6.508, 5.344)
ob_camera.rotation_euler = (1.109, 0.01082, 0.8149)
ob_camera.lock_rotations_4d = False
ob_camera.empty_display_type = 'ARROWS'
ob_camera.color = (0.0, 0.0, 0.0, 0.0)
ob_camera.display_type = 'WIRE'
ob_camera.lineart.crease_threshold = 0.0

# ---- collection membership
col_collection_1.objects.link(ob_lamp_001)
col_collection_1.objects.link(ob_cube)
col_collection_1.objects.link(ob_lamp)
col_collection_1.objects.link(ob_camera)

# ---- scene / render settings (as saved in the file)
scene.camera = ob_camera
scene.frame_start = 1; scene.frame_end = 250; scene.frame_set(1)
scene.render.engine = 'BLENDER_EEVEE_NEXT'
scene.render.resolution_percentage = 50
scene.render.dither_intensity = 0.0
scene.cycles.use_denoising = False
scene.cycles.samples = 10
scene.cycles.sampling_pattern = 'TABULATED_SOBOL'
scene.cycles.light_sampling_threshold = 0.0
scene.cycles.use_adaptive_sampling = False
scene.cycles.use_light_tree = False
scene.cycles.blur_glossy = 0.0
scene.cycles.pixel_filter_type = 'GAUSSIAN'
scene.cycles.sample_clamp_indirect = 0.0
scene.view_settings.view_transform = 'Standard'
bpy.context.view_layer.update()
